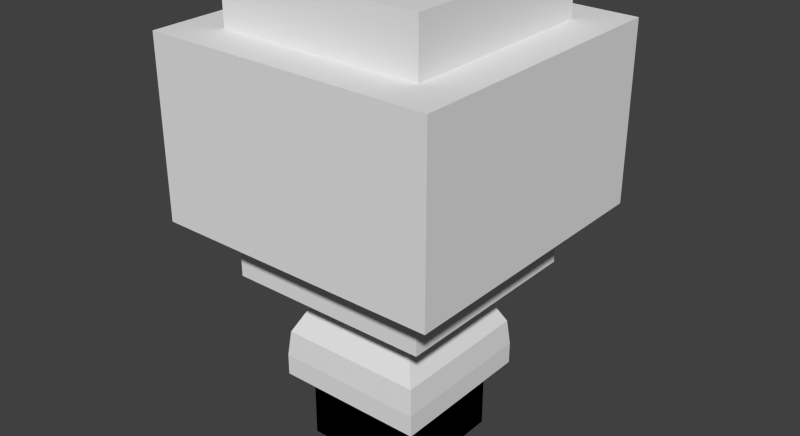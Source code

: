 # Source: 00dupli.blend  (saved by Blender 2.71.0; exported with 4.5.12 LTS)
import bpy
from mathutils import Matrix  # noqa: F401  (used for matrix-valued properties, if any)

bpy.ops.wm.read_factory_settings(use_empty=True)
scene = bpy.context.scene
scene.name = 'Scene'

# ---- collections
col_collection_20 = bpy.data.collections.new('Collection 20'); scene.collection.children.link(col_collection_20)

# ---- world
world_world = bpy.data.worlds.new('World'); scene.world = world_world
world_world.color = (0.05088, 0.05088, 0.05088)
world_world.use_sun_shadow = False
world_world.sun_shadow_jitter_overblur = 0.0
world_world.cycles.sampling_method = 'MANUAL'
world_world.cycles.sample_map_resolution = 256

# ---- meshes
me_cube = bpy.data.meshes.new('Cube')
me_cube.from_pydata([(0.0, -2.0, 0.0), (0.0, 0.0, 0.0), (2.0, 0.0, 0.0), (2.0, -2.0, 0.0), (0.0, -2.0, 3.0), (0.0, 0.0, 3.0), (2.0, 0.0, 3.0), (2.0, -2.0, 3.0)], [], [(4, 5, 1, 0), (5, 6, 2, 1), (6, 7, 3, 2), (7, 4, 0, 3)])
me_cube.use_remesh_preserve_volume = False
me_cube.use_remesh_preserve_attributes = False
me_cube.use_mirror_vertex_groups = False
me_cube.update()
me_cube_020 = bpy.data.meshes.new('Cube.020')
me_cube_020.from_pydata([(0.0, -2.0, 0.0), (0.0, 0.0, 0.0), (2.0, 0.0, 0.0), (2.0, -2.0, 0.0), (0.0, -2.0, 3.0), (0.0, 0.0, 3.0), (2.0, 0.0, 3.0), (2.0, -2.0, 3.0)], [], [(4, 5, 1, 0), (5, 6, 2, 1), (6, 7, 3, 2), (7, 4, 0, 3)])
me_cube_020.use_remesh_preserve_volume = False
me_cube_020.use_remesh_preserve_attributes = False
me_cube_020.use_mirror_vertex_groups = False
me_cube_020.update()
me_cube_019 = bpy.data.meshes.new('Cube.019')
me_cube_019.from_pydata([(2.0, -2.0, 3.0), (2.0, 0.0, 3.0), (0.0, -2.0, 3.0), (0.0, 0.0, 3.0), (2.0, -2.0, 0.1), (2.0, 0.0, 0.1), (0.0, -2.0, 0.1), (0.0, 0.0, 0.1), (1.185, -1.185, 0.1), (1.185, -0.8151, 0.1), (0.8151, -1.185, 0.1), (0.8151, -0.8151, 0.1), (1.185, -1.185, 1.209), (1.185, -0.8151, 1.209), (0.8151, -1.185, 1.209), (0.8151, -0.8151, 1.209), (2.294, -2.294, 1.209), (2.294, 0.2942, 1.209), (-0.2942, -2.294, 1.209), (-0.2942, 0.2942, 1.209), (2.294, -2.294, 1.579), (2.294, 0.2942, 1.579), (-0.2942, -2.294, 1.579), (-0.2942, 0.2942, 1.579), (2.248, -2.248, 2.023), (2.248, 0.2484, 2.023), (-0.2484, -2.248, 2.023), (-0.2484, 0.2484, 2.023), (2.06, -2.06, 2.393), (2.06, 0.05993, 2.393), (-0.05993, -2.06, 2.393), (-0.05993, 0.05993, 2.393), (1.777, -1.777, 2.836), (1.777, -0.2235, 2.836), (0.2235, -1.777, 2.836), (0.2235, -0.2235, 2.836), (1.453, -1.453, 2.947), (1.453, -0.547, 2.947), (0.547, -1.453, 2.947), (0.547, -0.547, 2.947)], [], [(0, 2, 3, 1), (6, 4, 8, 10), (9, 11, 15, 13), (10, 8, 12, 14), (10, 14, 15, 11), (8, 9, 13, 12), (13, 15, 19, 17), (14, 12, 16, 18), (14, 18, 19, 15), (12, 13, 17, 16), (17, 19, 23, 21), (18, 16, 20, 22), (18, 22, 23, 19), (16, 17, 21, 20), (21, 23, 27, 25), (22, 20, 24, 26), (22, 26, 27, 23), (20, 21, 25, 24), (25, 27, 31, 29), (26, 24, 28, 30), (26, 30, 31, 27), (24, 25, 29, 28), (29, 31, 35, 33), (30, 28, 32, 34), (30, 34, 35, 31), (28, 29, 33, 32), (33, 35, 39, 37), (34, 32, 36, 38), (34, 38, 39, 35), (32, 33, 37, 36), (36, 37, 39, 38), (6, 10, 11, 7), (5, 7, 11, 9), (4, 5, 9, 8)])
me_cube_019.use_remesh_preserve_volume = False
me_cube_019.use_remesh_preserve_attributes = False
me_cube_019.use_mirror_vertex_groups = False
me_cube_019.update()
me_cube_018 = bpy.data.meshes.new('Cube.018')
me_cube_018.from_pydata([(2.0, -2.0, 0.1), (2.0, 0.0, 0.1), (0.0, -2.0, 0.1), (0.0, 0.0, 0.1), (1.5, -1.5, 0.1), (1.5, -0.5, 0.1), (0.5, -1.5, 0.1), (0.5, -0.5, 0.1), (1.5, -1.5, 3.1), (1.5, -0.5, 3.1), (0.5, -1.5, 3.1), (0.5, -0.5, 3.1), (2.75, -2.75, 3.1), (2.75, 0.75, 3.1), (-0.75, -2.75, 3.1), (-0.75, 0.75, 3.1), (2.75, -2.75, 4.1), (2.75, 0.75, 4.1), (-0.75, -2.75, 4.1), (-0.75, 0.75, 4.1), (3.45, -3.45, 4.1), (3.45, 1.45, 4.1), (-1.45, -3.45, 4.1), (-1.45, 1.45, 4.1), (3.45, -3.45, 7.1), (3.45, 1.45, 7.1), (-1.45, -3.45, 7.1), (-1.45, 1.45, 7.1), (2.75, -2.75, 7.1), (2.75, 0.75, 7.1), (-0.75, -2.75, 7.1), (-0.75, 0.75, 7.1), (2.75, -2.75, 8.0), (2.75, 0.75, 8.0), (-0.75, -2.75, 8.0), (-0.75, 0.75, 8.0)], [], [(1, 3, 7, 5), (2, 0, 4, 6), (2, 6, 7, 3), (0, 1, 5, 4), (5, 7, 11, 9), (6, 4, 8, 10), (6, 10, 11, 7), (4, 5, 9, 8), (9, 11, 15, 13), (10, 8, 12, 14), (10, 14, 15, 11), (8, 9, 13, 12), (13, 15, 19, 17), (14, 12, 16, 18), (14, 18, 19, 15), (12, 13, 17, 16), (17, 19, 23, 21), (18, 16, 20, 22), (18, 22, 23, 19), (16, 17, 21, 20), (21, 23, 27, 25), (22, 20, 24, 26), (22, 26, 27, 23), (20, 21, 25, 24), (25, 27, 31, 29), (26, 24, 28, 30), (26, 30, 31, 27), (24, 25, 29, 28), (29, 31, 35, 33), (30, 28, 32, 34), (30, 34, 35, 31), (28, 29, 33, 32), (32, 33, 35, 34)])
me_cube_018.use_remesh_preserve_volume = False
me_cube_018.use_remesh_preserve_attributes = False
me_cube_018.use_mirror_vertex_groups = False
me_cube_018.update()
me_cube_017 = bpy.data.meshes.new('Cube.017')
me_cube_017.from_pydata([(0.4, -2.0, 0.1), (1.0, -2.0, 0.1), (1.0, -0.4, 0.1), (1.0, -1.6, 0.1), (1.0, -1.9, 2.8), (0.4, -1.9, 2.8), (1.0, -1.7, 2.6), (0.4, -1.9, 2.7), (1.0, -1.9, 2.7), (0.4, -1.7, 2.6), (1.0, -1.8, 2.9), (0.4, -1.8, 2.9), (1.0, -1.6, 2.7), (0.4, -1.9, 2.9), (2.0, -2.0, 3.0), (2.0, 0.0, 3.0), (0.0, -2.0, 3.0), (0.0, 0.0, 3.0), (1.0, -1.9, 2.9), (0.4, -1.6, 2.7), (1.0, -2.0, 2.9), (0.4, -2.0, 2.9), (0.4, -1.7, 2.7), (0.4, -2.0, 2.8), (1.0, -2.0, 2.8), (1.0, -1.7, 2.7), (0.4, -2.0, 3.0), (1.0, -2.0, 3.0), (1.0, -1.8, 2.7), (1.0, -1.9, 3.0), (0.4, -1.9, 3.0), (0.4, -1.8, 2.7), (0.4, -1.8, 2.6), (1.0, -1.8, 2.6), (0.4, -0.5, 1.3), (0.4, -1.8, 2.8), (0.4, 0.0, 1.4), (0.4, 0.0, 1.3), (1.0, -1.8, 2.8), (0.4, -0.3, 1.4), (0.4, -0.4, 1.3), (0.4, -0.3, 1.3), (0.4, -1.7, 2.5), (1.0, -1.7, 2.5), (1.0, -0.5, 1.4), (0.4, -0.5, 1.4), (0.4, -1.6, 2.6), (1.0, -1.5, 2.6), (1.0, -1.6, 2.6), (1.0, -1.7, 2.8), (0.4, -1.7, 2.8), (1.0, -1.6, 2.5), (1.0, -1.6, 2.4), (0.4, -1.6, 2.4), (1.0, -1.5, 2.5), (0.4, -1.5, 2.5), (1.0, -1.4, 2.5), (0.4, -1.4, 2.5), (0.4, -1.5, 2.6), (1.0, -1.4, 2.4), (0.4, -1.6, 2.5), (1.0, -1.5, 2.4), (0.4, -1.5, 2.4), (1.0, -1.5, 2.3), (0.4, -1.5, 2.3), (0.4, -1.4, 2.4), (1.0, -1.3, 2.4), (0.4, -1.3, 2.4), (1.0, -1.4, 2.3), (0.4, -1.4, 2.3), (1.0, -1.4, 2.2), (0.4, -1.4, 2.2), (1.0, -1.3, 2.3), (0.4, -1.3, 2.3), (1.0, -1.2, 2.3), (0.4, -1.2, 2.3), (1.0, -1.3, 2.2), (0.4, -1.3, 2.2), (1.0, -1.3, 2.1), (0.4, -1.3, 2.1), (0.4, -1.1, 2.2), (1.0, -1.1, 2.2), (1.0, -1.2, 2.2), (0.4, -1.2, 2.2), (1.0, -1.2, 2.1), (0.4, -1.2, 2.1), (1.0, -1.2, 2.0), (0.4, -1.2, 2.0), (1.0, -1.1, 2.1), (0.4, -1.1, 2.1), (1.0, -1.0, 2.1), (0.4, -1.0, 2.1), (1.0, -1.1, 2.0), (0.4, -1.1, 2.0), (1.0, -1.1, 1.9), (0.4, -1.1, 1.9), (1.0, -1.0, 2.0), (0.4, -1.0, 2.0), (1.0, -0.9, 2.0), (0.4, -0.9, 2.0), (1.0, -1.0, 1.9), (0.4, -1.0, 1.9), (1.0, -1.0, 1.8), (0.4, -1.0, 1.8), (0.4, -0.8, 1.9), (1.0, -0.8, 1.9), (1.0, -0.9, 1.9), (0.4, -0.9, 1.9), (1.0, -0.9, 1.8), (0.4, -0.9, 1.8), (1.0, -0.9, 1.7), (0.4, -0.9, 1.7), (1.0, -0.8, 1.8), (0.4, -0.8, 1.8), (1.0, -0.7, 1.8), (0.4, -0.7, 1.8), (1.0, -0.8, 1.7), (0.4, -0.8, 1.7), (1.0, -0.8, 1.6), (0.4, -0.8, 1.6), (1.0, -0.7, 1.7), (0.4, -0.7, 1.7), (1.0, -0.6, 1.7), (0.4, -0.6, 1.7), (1.0, -0.7, 1.6), (0.4, -0.7, 1.6), (1.0, -0.7, 1.5), (0.4, -0.7, 1.5), (0.4, -0.5, 1.6), (1.0, -0.5, 1.6), (1.0, -0.6, 1.6), (0.4, -0.6, 1.6), (0.4, -0.5, 1.5), (1.0, -0.5, 1.5), (1.0, -0.6, 1.5), (0.4, -0.6, 1.5), (1.0, -0.6, 1.4), (0.4, -0.6, 1.4), (1.0, -0.4, 1.5), (0.4, -0.4, 1.5), (1.0, -0.4, 1.4), (0.4, -0.4, 1.4), (1.0, 0.0, 1.4), (1.6, 0.0, 1.4), (1.0, 0.0, 1.3), (1.6, 0.0, 1.3), (1.6, -0.4, 1.4), (1.0, -0.3, 1.4), (1.6, -0.3, 1.4), (1.0, -1.5, 0.1), (1.6, -1.5, 0.1), (1.6, -0.4, 1.3), (1.0, -0.5, 1.3), (1.0, -0.4, 1.3), (1.6, -0.3, 1.2), (1.0, -0.3, 1.2), (1.0, -0.3, 1.3), (1.6, -0.3, 1.3), (1.0, -0.4, 1.2), (1.0, -0.4, 1.1), (1.6, -0.4, 1.1), (1.0, -0.5, 1.2), (1.6, -0.5, 1.2), (1.0, -0.6, 1.2), (1.6, -0.6, 1.2), (1.6, -0.5, 1.3), (1.0, -0.6, 1.1), (1.6, -0.4, 1.2), (1.0, -0.5, 1.1), (1.6, -0.5, 1.1), (1.0, -0.5, 1.0), (1.6, -0.5, 1.0), (1.6, -0.6, 1.1), (1.0, -0.7, 1.1), (1.6, -0.7, 1.1), (1.0, -0.6, 1.0), (1.6, -0.6, 1.0), (1.0, -0.6, 0.9), (1.6, -0.6, 0.9), (1.0, -0.7, 1.0), (1.6, -0.7, 1.0), (1.0, -0.8, 1.0), (1.6, -0.8, 1.0), (1.0, -0.7, 0.9), (1.6, -0.7, 0.9), (1.0, -0.7, 0.8), (1.6, -0.7, 0.8), (1.6, -0.9, 0.9), (1.0, -0.9, 0.9), (1.0, -0.8, 0.9), (1.6, -0.8, 0.9), (1.0, -0.8, 0.8), (1.6, -0.8, 0.8), (1.0, -0.8, 0.7), (1.6, -0.8, 0.7), (1.0, -0.9, 0.8), (1.6, -0.9, 0.8), (1.0, -1.0, 0.8), (1.6, -1.0, 0.8), (1.0, -0.9, 0.7), (1.6, -0.9, 0.7), (1.0, -0.9, 0.6), (1.6, -0.9, 0.6), (1.0, -1.0, 0.7), (1.6, -1.0, 0.7), (1.0, -1.1, 0.7), (1.6, -1.1, 0.7), (1.0, -1.0, 0.6), (1.6, -1.0, 0.6), (1.0, -1.0, 0.5), (1.6, -1.0, 0.5), (1.6, -1.2, 0.6), (1.0, -1.2, 0.6), (1.0, -1.1, 0.6), (1.6, -1.1, 0.6), (1.0, -1.1, 0.5), (1.6, -1.1, 0.5), (1.0, -1.1, 0.4), (1.6, -1.1, 0.4), (1.0, -1.2, 0.5), (1.6, -1.2, 0.5), (1.0, -1.3, 0.5), (1.6, -1.3, 0.5), (1.0, -1.2, 0.4), (1.6, -1.2, 0.4), (1.0, -1.2, 0.3), (1.6, -1.2, 0.3), (1.0, -1.3, 0.4), (1.6, -1.3, 0.4), (1.0, -1.4, 0.4), (1.6, -1.4, 0.4), (1.0, -1.3, 0.3), (1.6, -1.3, 0.3), (1.0, -1.3, 0.2), (1.6, -1.3, 0.2), (1.6, -1.5, 0.3), (1.0, -1.5, 0.3), (1.0, -1.4, 0.3), (1.6, -1.4, 0.3), (1.6, -1.5, 0.2), (1.0, -1.5, 0.2), (1.0, -1.4, 0.2), (1.6, -1.4, 0.2), (1.0, -1.4, 0.1), (1.6, -1.4, 0.1), (1.0, -1.6, 0.2), (1.6, -1.6, 0.2), (2.0, -2.0, 0.1), (2.0, 0.0, 0.1), (2.0, -2.0, 0.0), (2.0, 0.0, 0.0), (0.0, -2.0, 0.1), (0.0, 0.0, 0.1), (0.0, -2.0, 0.0), (1.6, -1.6, 0.1), (0.0, 0.0, 0.0), (1.6, -0.4, 0.1), (1.6, -1.6, 0.0), (1.6, -0.4, 0.0), (0.4, -0.4, 0.1), (1.0, -2.0, 0.0), (0.4, -0.4, 0.0), (1.0, -1.6, 0.0), (0.4, -2.0, 0.0), (1.0, -0.4, 0.0)], [], [(254, 256, 2, 3), (247, 248, 256, 254), (247, 254, 3, 1), (258, 257, 262, 264), (253, 255, 261, 263), (249, 260, 262, 257), (239, 235, 236, 240), (250, 258, 261, 255), (261, 259, 0, 263), (1, 3, 262, 260), (3, 2, 264, 262), (242, 239, 150, 244), (155, 156, 157, 154), (248, 252, 259, 2, 256), (259, 261, 264, 2), (31, 35, 50, 22), (246, 239, 240, 245), (251, 0, 259, 252), (14, 16, 17, 15), (5, 23, 21, 13), (44, 45, 34, 152), (18, 29, 27, 20), (147, 39, 141, 140), (48, 6, 43, 51), (249, 257, 258, 250), (19, 22, 25, 12), (40, 141, 39, 41), (25, 28, 33, 6), (8, 4, 5, 7), (6, 33, 32, 9), (11, 13, 18, 10), (38, 10, 18, 4), (48, 12, 25, 6), (9, 22, 19, 46), (50, 35, 38, 49), (35, 11, 10, 38), (31, 7, 5, 35), (38, 4, 8, 28), (146, 148, 147, 140), (138, 133, 44, 140), (33, 28, 31, 32), (144, 142, 143, 145), (21, 26, 30, 13), (151, 146, 140, 153), (134, 136, 44, 133), (5, 13, 11, 35), (51, 43, 42, 60), (21, 20, 27, 26), (141, 45, 44, 140), (6, 9, 42, 43), (61, 52, 53, 62), (22, 50, 49, 25), (47, 58, 46, 48), (144, 37, 36, 142), (59, 61, 63, 68), (59, 56, 54, 61), (51, 52, 61, 54), (65, 57, 56, 59), (85, 79, 77, 83), (53, 60, 55, 62), (88, 81, 82, 84), (62, 55, 57, 65), (110, 108, 109, 111), (24, 20, 21, 23), (140, 44, 152, 153), (28, 8, 7, 31), (25, 49, 38, 28), (9, 32, 31, 22), (60, 42, 9, 46), (157, 145, 143, 148), (13, 30, 29, 18), (4, 24, 23, 5), (30, 26, 27, 29), (40, 34, 45, 141), (153, 152, 34, 40), (52, 51, 60, 53), (82, 76, 78, 84), (67, 65, 59, 66), (70, 68, 69, 71), (72, 66, 59, 68), (77, 71, 69, 73), (89, 80, 81, 88), (75, 73, 72, 74), (85, 83, 80, 89), (116, 110, 111, 117), (117, 111, 109, 113), (104, 107, 106, 105), (106, 98, 96, 100), (77, 73, 75, 83), (112, 108, 110, 116), (84, 78, 79, 85), (108, 102, 103, 109), (83, 75, 74, 82), (78, 76, 77, 79), (198, 196, 195, 197), (73, 67, 66, 72), (206, 204, 203, 205), (109, 107, 104, 113), (92, 86, 87, 93), (112, 105, 106, 108), (69, 65, 67, 73), (109, 103, 101, 107), (96, 92, 94, 100), (99, 97, 96, 98), (93, 87, 85, 89), (115, 113, 112, 114), (88, 84, 86, 92), (93, 89, 91, 97), (96, 90, 88, 92), (125, 119, 117, 121), (121, 115, 114, 120), (101, 95, 93, 97), (102, 100, 101, 103), (120, 116, 118, 124), (120, 114, 112, 116), (131, 123, 122, 130), (107, 99, 98, 106), (123, 121, 120, 122), (124, 118, 119, 125), (118, 116, 117, 119), (117, 113, 115, 121), (126, 124, 125, 127), (125, 121, 123, 131), (135, 127, 125, 131), (130, 122, 120, 124), (133, 129, 130, 134), (134, 126, 127, 135), (130, 124, 126, 134), (135, 131, 128, 132), (139, 141, 45, 132), (128, 131, 130, 129), (140, 141, 139, 138), (60, 46, 58, 55), (158, 155, 154, 167), (54, 47, 48, 51), (39, 36, 37, 41), (156, 144, 145, 157), (142, 36, 39, 147), (132, 128, 129, 133), (168, 159, 160, 169), (156, 41, 37, 144), (18, 20, 24, 4), (241, 243, 149, 240), (153, 40, 41, 156), (157, 148, 146, 151), (46, 19, 12, 48), (152, 165, 151, 153), (160, 167, 162, 169), (158, 159, 168, 161), (172, 164, 163, 166), (179, 173, 166, 175), (166, 163, 161, 168), (192, 186, 184, 190), (191, 185, 186, 192), (189, 183, 185, 191), (169, 162, 164, 172), (184, 178, 176, 180), (192, 190, 187, 196), (166, 168, 170, 175), (183, 177, 178, 184), (190, 182, 181, 189), (177, 175, 176, 178), (217, 215, 216, 218), (182, 180, 179, 181), (176, 171, 169, 172), (139, 132, 133, 138), (136, 134, 135, 137), (140, 44, 136, 137, 45, 141), (148, 143, 142, 147), (55, 58, 47, 54), (135, 132, 45, 137), (159, 158, 167, 160), (167, 154, 157, 151), (167, 151, 165, 162), (162, 165, 152, 161), (153, 156, 155, 158), (161, 152, 153, 158), (179, 175, 177, 183), (208, 204, 206, 214), (209, 207, 208, 210), (215, 209, 210, 216), (213, 205, 203, 207), (174, 172, 166, 173), (223, 217, 218, 224), (216, 210, 208, 214), (211, 214, 213, 212), (164, 162, 161, 163), (220, 211, 212, 219), (219, 212, 213, 215), (216, 214, 211, 220), (213, 207, 209, 215), (180, 174, 173, 179), (170, 168, 169, 171), (176, 172, 174, 180), (195, 188, 189, 191), (101, 97, 99, 107), (100, 94, 95, 101), (196, 187, 188, 195), (187, 190, 189, 188), (225, 223, 224, 226), (185, 183, 184, 186), (82, 74, 72, 76), (195, 191, 193, 199), (184, 180, 182, 190), (200, 194, 192, 196), (175, 170, 171, 176), (200, 196, 198, 204), (219, 215, 217, 223), (80, 83, 82, 81), (199, 193, 194, 200), (201, 199, 200, 202), (106, 100, 102, 108), (189, 181, 179, 183), (72, 68, 70, 76), (207, 201, 202, 208), (86, 84, 85, 87), (68, 63, 64, 69), (63, 61, 62, 64), (97, 91, 90, 96), (57, 55, 54, 56), (69, 64, 62, 65), (76, 70, 71, 77), (91, 89, 88, 90), (94, 92, 93, 95), (113, 104, 105, 112), (193, 191, 192, 194), (204, 198, 197, 203), (203, 197, 195, 199), (227, 223, 225, 231), (224, 220, 222, 228), (224, 218, 216, 220), (214, 206, 205, 213), (203, 199, 201, 207), (208, 202, 200, 204), (232, 226, 224, 228), (233, 231, 232, 234), (230, 228, 227, 229), (238, 230, 229, 237), (222, 220, 219, 221), (228, 222, 221, 227), (241, 233, 234, 242), (242, 238, 235, 239), (235, 238, 237, 236), (237, 231, 233, 241), (227, 221, 219, 223), (231, 225, 226, 232), (246, 254, 150, 239), (243, 241, 242, 244), (242, 234, 232, 238), (240, 236, 237, 241), (232, 228, 230, 238), (237, 229, 227, 231), (3, 149, 243, 244, 150, 254), (3, 254, 246, 245), (245, 240, 149, 3)])
me_cube_017.use_remesh_preserve_volume = False
me_cube_017.use_remesh_preserve_attributes = False
me_cube_017.use_mirror_vertex_groups = False
me_cube_017.update()
me_cube_016 = bpy.data.meshes.new('Cube.016')
me_cube_016.from_pydata([(0.4, -0.4, 0.0), (1.0, -2.0, 0.0), (0.4, -0.4, 0.1), (1.6, -0.4, 0.0), (1.6, -1.6, 0.0), (1.6, -0.4, 0.1), (0.0, 0.0, 0.0), (1.6, -1.6, 0.1), (0.0, -2.0, 0.0), (0.0, 0.0, 0.1), (0.0, -2.0, 0.1), (2.0, 0.0, 0.0), (2.0, -2.0, 0.0), (2.0, 0.0, 0.1), (2.0, -2.0, 0.1), (1.6, -1.6, 0.2), (1.0, -1.6, 0.2), (1.6, -1.4, 0.1), (1.0, -1.4, 0.1), (1.6, -1.4, 0.2), (1.0, -1.4, 0.2), (1.0, -1.5, 0.2), (1.6, -1.5, 0.2), (1.6, -1.4, 0.3), (1.0, -1.4, 0.3), (1.0, -1.5, 0.3), (1.6, -1.5, 0.3), (1.6, -1.3, 0.2), (1.0, -1.3, 0.2), (1.6, -1.3, 0.3), (1.0, -1.3, 0.3), (1.6, -1.4, 0.4), (1.0, -1.4, 0.4), (1.6, -1.3, 0.4), (1.0, -1.3, 0.4), (1.6, -1.2, 0.3), (1.0, -1.2, 0.3), (1.6, -1.2, 0.4), (1.0, -1.2, 0.4), (1.6, -1.3, 0.5), (1.0, -1.3, 0.5), (1.6, -1.2, 0.5), (1.0, -1.2, 0.5), (1.6, -1.1, 0.4), (1.0, -1.1, 0.4), (1.6, -1.1, 0.5), (1.0, -1.1, 0.5), (1.6, -1.1, 0.6), (1.0, -1.1, 0.6), (1.0, -1.2, 0.6), (1.6, -1.2, 0.6), (1.6, -1.0, 0.5), (1.0, -1.0, 0.5), (1.6, -1.0, 0.6), (1.0, -1.0, 0.6), (1.6, -1.1, 0.7), (1.0, -1.1, 0.7), (1.6, -1.0, 0.7), (1.0, -1.0, 0.7), (1.6, -0.9, 0.6), (1.0, -0.9, 0.6), (1.6, -0.9, 0.7), (1.0, -0.9, 0.7), (1.6, -1.0, 0.8), (1.0, -1.0, 0.8), (1.6, -0.9, 0.8), (1.0, -0.9, 0.8), (1.6, -0.8, 0.7), (1.0, -0.8, 0.7), (1.6, -0.8, 0.8), (1.0, -0.8, 0.8), (1.6, -0.8, 0.9), (1.0, -0.8, 0.9), (1.0, -0.9, 0.9), (1.6, -0.9, 0.9), (1.6, -0.7, 0.8), (1.0, -0.7, 0.8), (1.6, -0.7, 0.9), (1.0, -0.7, 0.9), (1.6, -0.8, 1.0), (1.0, -0.8, 1.0), (1.6, -0.7, 1.0), (1.0, -0.7, 1.0), (1.6, -0.6, 0.9), (1.0, -0.6, 0.9), (1.6, -0.6, 1.0), (1.0, -0.6, 1.0), (1.6, -0.7, 1.1), (1.0, -0.7, 1.1), (1.6, -0.6, 1.1), (1.6, -0.5, 1.0), (1.0, -0.5, 1.0), (1.6, -0.5, 1.1), (1.0, -0.5, 1.1), (1.6, -0.4, 1.2), (1.0, -0.6, 1.1), (1.6, -0.5, 1.3), (1.6, -0.6, 1.2), (1.0, -0.6, 1.2), (1.6, -0.5, 1.2), (1.0, -0.5, 1.2), (1.6, -0.4, 1.1), (1.0, -0.4, 1.1), (1.0, -0.4, 1.2), (1.6, -0.3, 1.3), (1.0, -0.3, 1.3), (1.0, -0.3, 1.2), (1.6, -0.3, 1.2), (1.0, -0.4, 1.3), (1.0, -0.5, 1.3), (1.6, -0.4, 1.3), (1.6, -1.5, 0.1), (1.0, -1.5, 0.1), (1.6, -0.3, 1.4), (1.0, -0.3, 1.4), (1.6, -0.4, 1.4), (1.6, 0.0, 1.3), (1.0, 0.0, 1.3), (1.6, 0.0, 1.4), (1.0, 0.0, 1.4), (0.4, -0.4, 1.4), (1.0, -0.4, 1.4), (0.4, -0.4, 1.5), (1.0, -0.4, 1.5), (0.4, -0.6, 1.4), (1.0, -0.6, 1.4), (0.4, -0.6, 1.5), (1.0, -0.6, 1.5), (1.0, -0.5, 1.5), (0.4, -0.5, 1.5), (0.4, -0.6, 1.6), (1.0, -0.6, 1.6), (1.0, -0.5, 1.6), (0.4, -0.5, 1.6), (0.4, -0.7, 1.5), (1.0, -0.7, 1.5), (0.4, -0.7, 1.6), (1.0, -0.7, 1.6), (0.4, -0.6, 1.7), (1.0, -0.6, 1.7), (0.4, -0.7, 1.7), (1.0, -0.7, 1.7), (0.4, -0.8, 1.6), (1.0, -0.8, 1.6), (0.4, -0.8, 1.7), (1.0, -0.8, 1.7), (0.4, -0.7, 1.8), (1.0, -0.7, 1.8), (0.4, -0.8, 1.8), (1.0, -0.8, 1.8), (0.4, -0.9, 1.7), (1.0, -0.9, 1.7), (0.4, -0.9, 1.8), (1.0, -0.9, 1.8), (0.4, -0.9, 1.9), (1.0, -0.9, 1.9), (1.0, -0.8, 1.9), (0.4, -0.8, 1.9), (0.4, -1.0, 1.8), (1.0, -1.0, 1.8), (0.4, -1.0, 1.9), (1.0, -1.0, 1.9), (0.4, -0.9, 2.0), (1.0, -0.9, 2.0), (0.4, -1.0, 2.0), (1.0, -1.0, 2.0), (0.4, -1.1, 1.9), (1.0, -1.1, 1.9), (0.4, -1.1, 2.0), (1.0, -1.1, 2.0), (0.4, -1.0, 2.1), (1.0, -1.0, 2.1), (0.4, -1.1, 2.1), (1.0, -1.1, 2.1), (0.4, -1.2, 2.0), (1.0, -1.2, 2.0), (0.4, -1.2, 2.1), (1.0, -1.2, 2.1), (0.4, -1.2, 2.2), (1.0, -1.2, 2.2), (1.0, -1.1, 2.2), (0.4, -1.1, 2.2), (0.4, -1.3, 2.1), (1.0, -1.3, 2.1), (0.4, -1.3, 2.2), (1.0, -1.3, 2.2), (0.4, -1.2, 2.3), (1.0, -1.2, 2.3), (0.4, -1.3, 2.3), (1.0, -1.3, 2.3), (0.4, -1.4, 2.2), (1.0, -1.4, 2.2), (0.4, -1.4, 2.3), (1.0, -1.4, 2.3), (0.4, -1.3, 2.4), (1.0, -1.3, 2.4), (0.4, -1.4, 2.4), (0.4, -1.5, 2.3), (1.0, -1.5, 2.3), (0.4, -1.5, 2.4), (1.0, -1.5, 2.4), (0.4, -1.6, 2.5), (1.0, -1.4, 2.4), (0.4, -1.5, 2.6), (0.4, -1.4, 2.5), (1.0, -1.4, 2.5), (0.4, -1.5, 2.5), (1.0, -1.5, 2.5), (0.4, -1.6, 2.4), (1.0, -1.6, 2.4), (1.0, -1.6, 2.5), (0.4, -1.7, 2.8), (1.0, -1.7, 2.8), (1.0, -1.6, 2.6), (1.0, -1.5, 2.6), (0.4, -1.6, 2.6), (0.4, -0.5, 1.4), (1.0, -0.5, 1.4), (1.0, -1.7, 2.5), (0.4, -1.7, 2.5), (0.4, -0.3, 1.3), (0.4, -0.4, 1.3), (0.4, -0.3, 1.4), (1.0, -1.8, 2.8), (0.4, 0.0, 1.3), (0.4, 0.0, 1.4), (0.4, -1.8, 2.8), (0.4, -0.5, 1.3), (1.0, -1.8, 2.6), (0.4, -1.8, 2.6), (0.4, -1.8, 2.7), (0.4, -1.9, 3.0), (1.0, -1.9, 3.0), (1.0, -1.8, 2.7), (1.0, -2.0, 3.0), (0.4, -2.0, 3.0), (1.0, -1.7, 2.7), (1.0, -2.0, 2.8), (0.4, -2.0, 2.8), (0.4, -1.7, 2.7), (0.4, -2.0, 2.9), (1.0, -2.0, 2.9), (0.4, -1.6, 2.7), (1.0, -1.9, 2.9), (0.4, -1.9, 2.9), (1.0, -1.6, 2.7), (0.4, -1.8, 2.9), (1.0, -1.8, 2.9), (0.4, -1.7, 2.6), (1.0, -1.9, 2.7), (0.4, -1.9, 2.7), (1.0, -1.7, 2.6), (0.4, -1.9, 2.8), (1.0, -1.9, 2.8), (1.0, -1.6, 0.1), (1.0, -0.4, 0.1), (1.0, -2.0, 0.1), (0.4, -2.0, 0.1), (1.0, -1.6, 0.0), (0.4, -2.0, 0.0), (1.0, -0.4, 0.0)], [], [(256, 254, 258, 1), (19, 22, 111, 17), (18, 20, 19, 17), (15, 7, 111, 22), (22, 26, 25, 21), (15, 22, 21, 16), (26, 23, 24, 25), (21, 25, 24, 20), (19, 23, 26, 22), (19, 27, 29, 23), (28, 30, 29, 27), (24, 30, 28, 20), (24, 32, 34, 30), (20, 28, 27, 19), (31, 33, 34, 32), (29, 33, 31, 23), (29, 35, 37, 33), (23, 31, 32, 24), (36, 38, 37, 35), (34, 38, 36, 30), (34, 40, 42, 38), (30, 36, 35, 29), (39, 41, 42, 40), (37, 41, 39, 33), (37, 43, 45, 41), (33, 39, 40, 34), (44, 46, 45, 43), (42, 46, 44, 38), (38, 44, 43, 37), (50, 47, 48, 49), (52, 54, 53, 51), (48, 56, 58, 54), (55, 57, 58, 56), (53, 57, 55, 47), (53, 59, 61, 57), (47, 55, 56, 48), (60, 62, 61, 59), (58, 62, 60, 54), (58, 64, 66, 62), (54, 60, 59, 53), (63, 65, 66, 64), (61, 65, 63, 57), (61, 67, 69, 65), (57, 63, 64, 58), (68, 70, 69, 67), (66, 70, 68, 62), (62, 68, 67, 61), (74, 71, 72, 73), (76, 78, 77, 75), (72, 80, 82, 78), (79, 81, 82, 80), (77, 81, 79, 71), (77, 83, 85, 81), (71, 79, 80, 72), (84, 86, 85, 83), (82, 86, 84, 78), (78, 84, 83, 77), (85, 89, 87, 81), (85, 90, 92, 89), (81, 87, 88, 82), (91, 93, 92, 90), (86, 91, 90, 85), (97, 99, 100, 98), (41, 50, 49, 42), (42, 49, 48, 46), (45, 47, 50, 41), (45, 51, 53, 47), (48, 54, 52, 46), (46, 52, 51, 45), (65, 74, 73, 66), (66, 73, 72, 70), (69, 71, 74, 65), (69, 75, 77, 71), (72, 78, 76, 70), (70, 76, 75, 69), (82, 88, 95, 86), (87, 89, 95, 88), (95, 93, 91, 86), (95, 98, 100, 93), (92, 99, 97, 89), (101, 94, 99, 92), (89, 97, 98, 95), (102, 103, 94, 101), (93, 102, 101, 92), (94, 110, 96, 99), (100, 109, 108, 103), (99, 96, 109, 100), (109, 96, 110, 108), (94, 107, 104, 110), (108, 105, 106, 103), (106, 105, 104, 107), (104, 113, 115, 110), (103, 102, 93, 100), (20, 18, 112, 21), (103, 106, 107, 94), (119, 225, 222, 114), (243, 241, 237, 253), (105, 220, 224, 117), (117, 119, 118, 116), (104, 116, 118, 113), (113, 118, 119, 114), (105, 117, 116, 104), (126, 129, 216, 124), (125, 127, 126, 124), (122, 120, 216, 129), (129, 133, 132, 128), (121, 217, 125, 124, 216, 120), (121, 120, 122, 123), (122, 129, 128, 123), (133, 130, 131, 132), (128, 132, 131, 127), (126, 130, 133, 129), (126, 134, 136, 130), (135, 137, 136, 134), (131, 137, 135, 127), (131, 139, 141, 137), (127, 135, 134, 126), (138, 140, 141, 139), (136, 140, 138, 130), (136, 142, 144, 140), (130, 138, 139, 131), (143, 145, 144, 142), (141, 145, 143, 137), (141, 147, 149, 145), (137, 143, 142, 136), (146, 148, 149, 147), (144, 148, 146, 140), (144, 150, 152, 148), (140, 146, 147, 141), (151, 153, 152, 150), (149, 153, 151, 145), (145, 151, 150, 144), (157, 154, 155, 156), (159, 161, 160, 158), (155, 163, 165, 161), (162, 164, 165, 163), (160, 164, 162, 154), (160, 166, 168, 164), (154, 162, 163, 155), (167, 169, 168, 166), (165, 169, 167, 161), (165, 171, 173, 169), (161, 167, 166, 160), (170, 172, 173, 171), (168, 172, 170, 164), (168, 174, 176, 172), (164, 170, 171, 165), (175, 177, 176, 174), (173, 177, 175, 169), (169, 175, 174, 168), (181, 178, 179, 180), (183, 185, 184, 182), (179, 187, 189, 185), (186, 188, 189, 187), (184, 188, 186, 178), (184, 190, 192, 188), (178, 186, 187, 179), (191, 193, 192, 190), (189, 193, 191, 185), (185, 191, 190, 184), (192, 196, 194, 188), (192, 197, 199, 196), (188, 194, 195, 189), (198, 200, 199, 197), (193, 198, 197, 192), (204, 206, 207, 205), (148, 157, 156, 149), (149, 156, 155, 153), (152, 154, 157, 148), (152, 158, 160, 154), (155, 161, 159, 153), (153, 159, 158, 152), (172, 181, 180, 173), (173, 180, 179, 177), (176, 178, 181, 172), (176, 182, 184, 178), (179, 185, 183, 177), (177, 183, 182, 176), (189, 195, 202, 193), (194, 196, 202, 195), (202, 200, 198, 193), (202, 205, 207, 200), (199, 206, 204, 196), (208, 201, 206, 199), (196, 204, 205, 202), (209, 210, 201, 208), (200, 209, 208, 199), (201, 215, 203, 206), (207, 214, 213, 210), (206, 203, 214, 207), (214, 203, 215, 213), (210, 209, 200, 207), (127, 125, 217, 128), (123, 128, 217, 121), (239, 211, 212, 236), (252, 244, 246, 226), (210, 218, 219, 201), (240, 241, 234, 235), (222, 225, 224, 220), (117, 224, 225, 119), (231, 235, 234, 232), (108, 221, 220, 105), (242, 239, 236, 245), (240, 235, 231, 244), (115, 113, 114, 121), (110, 115, 121, 108), (221, 120, 222, 220), (108, 109, 227, 221), (114, 222, 120, 121), (217, 216, 227, 109), (120, 216, 217, 121), (221, 227, 216, 120), (121, 217, 109, 108), (213, 245, 236, 251), (253, 237, 238, 252), (226, 246, 247, 223), (213, 251, 218, 210), (244, 231, 232, 243), (243, 232, 234, 241), (248, 239, 242, 215), (249, 253, 252, 250), (223, 253, 249, 233), (201, 219, 248, 215), (223, 247, 243, 253), (237, 241, 240, 238), (252, 238, 240, 244), (236, 233, 228, 251), (211, 226, 223, 212), (230, 250, 252, 226), (251, 248, 219, 218), (233, 249, 250, 230), (246, 244, 243, 247), (215, 242, 245, 213), (228, 233, 230, 229), (248, 229, 230, 239), (251, 228, 229, 248), (236, 212, 223, 233), (230, 226, 211, 239), (13, 9, 2, 255, 5), (10, 257, 2, 9), (0, 2, 257, 259), (2, 0, 260, 255), (254, 255, 260, 258), (11, 3, 0, 6), (12, 4, 3, 11), (12, 1, 258, 4), (8, 6, 0, 259), (3, 4, 258, 260), (14, 7, 254, 256), (14, 13, 5, 7), (7, 5, 255, 254), (254, 112, 18, 17, 111, 7), (254, 7, 15, 16), (16, 21, 112, 254)])
me_cube_016.use_remesh_preserve_volume = False
me_cube_016.use_remesh_preserve_attributes = False
me_cube_016.use_mirror_vertex_groups = False
me_cube_016.update()
me_terrainmarker_015 = bpy.data.meshes.new('terrainmarker.015')
me_terrainmarker_015.from_pydata([], [], [])
me_terrainmarker_015.use_remesh_preserve_volume = False
me_terrainmarker_015.use_remesh_preserve_attributes = False
me_terrainmarker_015.use_mirror_vertex_groups = False
me_terrainmarker_015.update()
me_cube_015 = bpy.data.meshes.new('Cube.015')
me_cube_015.from_pydata([(1.6, -0.4, 0.1), (1.6, -1.6, 0.1), (0.0, 0.0, 0.1), (0.0, -2.0, 0.1), (2.0, 0.0, 0.1), (2.0, -2.0, 0.1), (2.0, -2.0, 3.0), (2.0, 0.0, 3.0), (0.0, -2.0, 3.0), (0.0, 0.0, 3.0), (1.0, -1.9, 2.8), (0.4, -1.9, 2.8), (1.0, -1.7, 2.6), (0.4, -1.9, 2.7), (1.0, -1.9, 2.7), (0.4, -1.7, 2.6), (1.0, -1.8, 2.9), (0.4, -1.8, 2.9), (1.0, -1.6, 2.7), (0.4, -1.9, 2.9), (1.0, -1.9, 2.9), (0.4, -1.6, 2.7), (1.0, -2.0, 2.9), (0.4, -2.0, 2.9), (0.4, -1.7, 2.7), (0.4, -2.0, 2.8), (1.0, -2.0, 2.8), (1.0, -1.7, 2.7), (0.4, -2.0, 3.0), (1.0, -2.0, 3.0), (1.0, -1.8, 2.7), (1.0, -1.9, 3.0), (0.4, -1.9, 3.0), (0.4, -1.8, 2.7), (0.4, -1.8, 2.6), (1.0, -1.8, 2.6), (0.4, -0.5, 1.3), (0.4, -1.8, 2.8), (0.4, 0.0, 1.4), (0.4, 0.0, 1.3), (1.0, -1.8, 2.8), (0.4, -0.3, 1.4), (0.4, -0.4, 1.3), (0.4, -0.3, 1.3), (0.4, -1.7, 2.5), (1.0, -1.7, 2.5), (1.0, -0.5, 1.4), (0.4, -0.5, 1.4), (0.4, -1.6, 2.6), (1.0, -1.5, 2.6), (1.0, -1.6, 2.6), (1.0, -1.7, 2.8), (0.4, -1.7, 2.8), (1.0, -1.6, 2.5), (1.0, -1.6, 2.4), (0.4, -1.6, 2.4), (1.0, -1.5, 2.5), (0.4, -1.5, 2.5), (1.0, -1.4, 2.5), (0.4, -1.4, 2.5), (0.4, -1.5, 2.6), (1.0, -1.4, 2.4), (0.4, -1.6, 2.5), (1.0, -1.5, 2.4), (0.4, -1.5, 2.4), (1.0, -1.5, 2.3), (0.4, -1.5, 2.3), (0.4, -1.4, 2.4), (1.0, -1.3, 2.4), (0.4, -1.3, 2.4), (1.0, -1.4, 2.3), (0.4, -1.4, 2.3), (1.0, -1.4, 2.2), (0.4, -1.4, 2.2), (1.0, -1.3, 2.3), (0.4, -1.3, 2.3), (1.0, -1.2, 2.3), (0.4, -1.2, 2.3), (1.0, -1.3, 2.2), (0.4, -1.3, 2.2), (1.0, -1.3, 2.1), (0.4, -1.3, 2.1), (0.4, -1.1, 2.2), (1.0, -1.1, 2.2), (1.0, -1.2, 2.2), (0.4, -1.2, 2.2), (1.0, -1.2, 2.1), (0.4, -1.2, 2.1), (1.0, -1.2, 2.0), (0.4, -1.2, 2.0), (1.0, -1.1, 2.1), (0.4, -1.1, 2.1), (1.0, -1.0, 2.1), (0.4, -1.0, 2.1), (1.0, -1.1, 2.0), (0.4, -1.1, 2.0), (1.0, -1.1, 1.9), (0.4, -1.1, 1.9), (1.0, -1.0, 2.0), (0.4, -1.0, 2.0), (1.0, -0.9, 2.0), (0.4, -0.9, 2.0), (1.0, -1.0, 1.9), (0.4, -1.0, 1.9), (1.0, -1.0, 1.8), (0.4, -1.0, 1.8), (0.4, -0.8, 1.9), (1.0, -0.8, 1.9), (1.0, -0.9, 1.9), (0.4, -0.9, 1.9), (1.0, -0.9, 1.8), (0.4, -0.9, 1.8), (1.0, -0.9, 1.7), (0.4, -0.9, 1.7), (1.0, -0.8, 1.8), (0.4, -0.8, 1.8), (1.0, -0.7, 1.8), (0.4, -0.7, 1.8), (1.0, -0.8, 1.7), (0.4, -0.8, 1.7), (1.0, -0.8, 1.6), (0.4, -0.8, 1.6), (1.0, -0.7, 1.7), (0.4, -0.7, 1.7), (1.0, -0.6, 1.7), (0.4, -0.6, 1.7), (1.0, -0.7, 1.6), (0.4, -0.7, 1.6), (1.0, -0.7, 1.5), (0.4, -0.7, 1.5), (0.4, -0.5, 1.6), (1.0, -0.5, 1.6), (1.0, -0.6, 1.6), (0.4, -0.6, 1.6), (0.4, -0.5, 1.5), (1.0, -0.5, 1.5), (1.0, -0.6, 1.5), (0.4, -0.6, 1.5), (1.0, -0.6, 1.4), (0.4, -0.6, 1.4), (1.0, -0.4, 1.5), (0.4, -0.4, 1.5), (1.0, -0.4, 1.4), (0.4, -0.4, 1.4), (1.0, 0.0, 1.4), (1.6, 0.0, 1.4), (1.0, 0.0, 1.3), (1.6, 0.0, 1.3), (1.6, -0.4, 1.4), (1.0, -0.3, 1.4), (1.6, -0.3, 1.4), (1.0, -1.5, 0.1), (1.6, -1.5, 0.1), (1.6, -0.4, 1.3), (1.0, -0.5, 1.3), (1.0, -0.4, 1.3), (1.6, -0.3, 1.2), (1.0, -0.3, 1.2), (1.0, -0.3, 1.3), (1.6, -0.3, 1.3), (1.0, -0.4, 1.2), (1.0, -0.4, 1.1), (1.6, -0.4, 1.1), (1.0, -0.5, 1.2), (1.6, -0.5, 1.2), (1.0, -0.6, 1.2), (1.6, -0.6, 1.2), (1.6, -0.5, 1.3), (1.0, -0.6, 1.1), (1.6, -0.4, 1.2), (1.0, -0.5, 1.1), (1.6, -0.5, 1.1), (1.0, -0.5, 1.0), (1.6, -0.5, 1.0), (1.6, -0.6, 1.1), (1.0, -0.7, 1.1), (1.6, -0.7, 1.1), (1.0, -0.6, 1.0), (1.6, -0.6, 1.0), (1.0, -0.6, 0.9), (1.6, -0.6, 0.9), (1.0, -0.7, 1.0), (1.6, -0.7, 1.0), (1.0, -0.8, 1.0), (1.6, -0.8, 1.0), (1.0, -0.7, 0.9), (1.6, -0.7, 0.9), (1.0, -0.7, 0.8), (1.6, -0.7, 0.8), (1.6, -0.9, 0.9), (1.0, -0.9, 0.9), (1.0, -0.8, 0.9), (1.6, -0.8, 0.9), (1.0, -0.8, 0.8), (1.6, -0.8, 0.8), (1.0, -0.8, 0.7), (1.6, -0.8, 0.7), (1.0, -0.9, 0.8), (1.6, -0.9, 0.8), (1.0, -1.0, 0.8), (1.6, -1.0, 0.8), (1.0, -0.9, 0.7), (1.6, -0.9, 0.7), (1.0, -0.9, 0.6), (1.6, -0.9, 0.6), (1.0, -1.0, 0.7), (1.6, -1.0, 0.7), (1.0, -1.1, 0.7), (1.6, -1.1, 0.7), (1.0, -1.0, 0.6), (1.6, -1.0, 0.6), (1.0, -1.0, 0.5), (1.6, -1.0, 0.5), (1.6, -1.2, 0.6), (1.0, -1.2, 0.6), (1.0, -1.1, 0.6), (1.6, -1.1, 0.6), (1.0, -1.1, 0.5), (1.6, -1.1, 0.5), (1.0, -1.1, 0.4), (1.6, -1.1, 0.4), (1.0, -1.2, 0.5), (1.6, -1.2, 0.5), (1.0, -1.3, 0.5), (1.6, -1.3, 0.5), (1.0, -1.2, 0.4), (1.6, -1.2, 0.4), (1.0, -1.2, 0.3), (1.6, -1.2, 0.3), (1.0, -1.3, 0.4), (1.6, -1.3, 0.4), (1.0, -1.4, 0.4), (1.6, -1.4, 0.4), (1.0, -1.3, 0.3), (1.6, -1.3, 0.3), (1.0, -1.3, 0.2), (1.6, -1.3, 0.2), (1.6, -1.5, 0.3), (1.0, -1.5, 0.3), (1.0, -1.4, 0.3), (1.6, -1.4, 0.3), (1.6, -1.5, 0.2), (1.0, -1.5, 0.2), (1.0, -1.4, 0.2), (1.6, -1.4, 0.2), (1.0, -1.4, 0.1), (1.6, -1.4, 0.1), (1.0, -1.6, 0.2), (1.6, -1.6, 0.2), (1.0, -1.6, 0.1), (0.4, -0.4, 0.1), (0.4, -1.6, 0.1)], [], [(241, 237, 238, 242), (5, 4, 0, 1), (249, 151, 245, 246, 152, 1), (245, 243, 244, 246), (4, 2, 250, 0), (248, 241, 242, 247), (244, 241, 152, 246), (3, 5, 1, 249, 251), (248, 1, 152, 241), (3, 251, 250, 2), (237, 240, 239, 238), (249, 1, 248, 247), (6, 8, 9, 7), (12, 35, 34, 15), (33, 37, 52, 24), (17, 19, 20, 16), (27, 51, 40, 30), (48, 21, 18, 50), (1, 0, 250, 251), (52, 37, 40, 51), (35, 30, 33, 34), (12, 15, 44, 45), (15, 34, 33, 24), (40, 16, 20, 10), (33, 13, 11, 37), (30, 14, 13, 33), (20, 31, 29, 22), (37, 17, 16, 40), (50, 12, 45, 53), (19, 32, 31, 20), (50, 18, 27, 12), (15, 24, 21, 48), (46, 47, 36, 154), (143, 47, 46, 142), (10, 26, 25, 11), (153, 148, 142, 155), (42, 36, 47, 143), (155, 154, 36, 42), (142, 46, 154, 155), (155, 42, 43, 158), (42, 143, 41, 43), (149, 41, 143, 142), (24, 52, 51, 27), (11, 19, 17, 37), (49, 60, 48, 50), (53, 45, 44, 62), (136, 138, 46, 135), (41, 38, 39, 43), (63, 54, 55, 64), (53, 54, 63, 56), (140, 135, 46, 142), (56, 49, 50, 53), (67, 59, 58, 61), (57, 60, 49, 56), (69, 67, 61, 68), (54, 53, 62, 55), (111, 109, 106, 115), (27, 30, 35, 12), (26, 22, 23, 25), (11, 25, 23, 19), (40, 10, 14, 30), (14, 10, 11, 13), (62, 44, 15, 48), (148, 150, 149, 142), (21, 24, 27, 18), (23, 28, 32, 19), (146, 39, 38, 144), (22, 29, 28, 23), (32, 28, 29, 31), (62, 48, 60, 57), (64, 57, 59, 67), (55, 62, 57, 64), (84, 78, 80, 86), (61, 58, 56, 63), (86, 80, 81, 87), (61, 63, 65, 70), (87, 85, 82, 91), (74, 68, 61, 70), (110, 104, 105, 111), (114, 107, 108, 110), (111, 105, 103, 109), (108, 102, 104, 110), (91, 82, 83, 90), (115, 106, 107, 114), (59, 57, 56, 58), (65, 63, 64, 66), (87, 81, 79, 85), (90, 83, 84, 86), (205, 201, 203, 209), (77, 75, 74, 76), (211, 209, 210, 212), (71, 67, 69, 75), (90, 86, 88, 94), (75, 69, 68, 74), (79, 75, 77, 85), (70, 65, 66, 71), (103, 97, 95, 99), (109, 101, 100, 108), (93, 91, 90, 92), (114, 110, 112, 118), (95, 89, 87, 91), (95, 91, 93, 99), (96, 94, 95, 97), (123, 117, 116, 122), (106, 109, 108, 107), (108, 100, 98, 102), (104, 102, 103, 105), (117, 115, 114, 116), (118, 112, 113, 119), (119, 115, 117, 123), (101, 99, 98, 100), (120, 118, 119, 121), (119, 113, 111, 115), (122, 116, 114, 118), (112, 110, 111, 113), (125, 123, 122, 124), (122, 118, 120, 126), (127, 123, 125, 133), (126, 120, 121, 127), (128, 126, 127, 129), (127, 121, 119, 123), (132, 124, 122, 126), (133, 125, 124, 132), (130, 133, 132, 131), (132, 126, 128, 136), (136, 128, 129, 137), (141, 143, 47, 134), (158, 146, 147, 159), (137, 134, 47, 139), (158, 43, 39, 146), (138, 136, 137, 139), (159, 147, 145, 150), (134, 130, 131, 135), (160, 157, 156, 169), (146, 144, 145, 147), (150, 145, 144, 149), (159, 150, 148, 153), (144, 38, 41, 149), (243, 245, 151, 242), (20, 22, 26, 10), (154, 167, 153, 155), (160, 161, 170, 163), (247, 242, 151, 249), (161, 160, 169, 162), (171, 164, 166, 174), (162, 169, 164, 171), (181, 175, 168, 177), (174, 166, 165, 168), (168, 170, 172, 177), (170, 161, 162, 171), (194, 192, 189, 198), (176, 174, 168, 175), (168, 165, 163, 170), (191, 185, 187, 193), (198, 189, 190, 197), (193, 187, 188, 194), (221, 214, 215, 217), (197, 190, 191, 193), (192, 184, 183, 191), (137, 129, 127, 133), (135, 131, 132, 136), (137, 133, 130, 134), (142, 143, 141, 140), (142, 46, 138, 139, 47, 143), (141, 134, 135, 140), (157, 158, 159, 156), (169, 156, 159, 153), (155, 158, 157, 160), (163, 154, 155, 160), (169, 153, 167, 164), (164, 167, 154, 163), (194, 188, 186, 192), (215, 209, 211, 217), (217, 211, 212, 218), (177, 172, 173, 178), (218, 212, 210, 216), (166, 164, 163, 165), (218, 216, 213, 222), (182, 176, 175, 181), (222, 213, 214, 221), (185, 179, 180, 186), (186, 180, 178, 182), (179, 177, 178, 180), (181, 177, 179, 185), (178, 174, 176, 182), (186, 182, 184, 192), (184, 182, 181, 183), (187, 185, 186, 188), (172, 170, 171, 173), (103, 99, 101, 109), (98, 94, 96, 102), (178, 173, 171, 174), (202, 196, 194, 198), (230, 224, 223, 229), (195, 193, 194, 196), (82, 85, 84, 83), (205, 199, 197, 201), (189, 192, 191, 190), (206, 200, 199, 205), (191, 183, 181, 185), (203, 201, 202, 204), (213, 216, 215, 214), (88, 86, 87, 89), (201, 195, 196, 202), (215, 207, 205, 209), (71, 66, 64, 67), (197, 193, 195, 201), (80, 78, 79, 81), (210, 204, 202, 206), (94, 88, 89, 95), (79, 73, 71, 75), (78, 72, 73, 79), (98, 92, 90, 94), (72, 70, 71, 73), (84, 76, 74, 78), (85, 77, 76, 84), (99, 93, 92, 98), (102, 96, 97, 103), (74, 70, 72, 78), (200, 198, 197, 199), (202, 198, 200, 206), (209, 203, 204, 210), (226, 222, 224, 230), (226, 220, 218, 222), (221, 217, 219, 225), (210, 206, 208, 216), (208, 206, 205, 207), (216, 208, 207, 215), (227, 225, 226, 228), (240, 232, 231, 239), (233, 227, 228, 234), (229, 225, 227, 233), (225, 219, 220, 226), (219, 217, 218, 220), (239, 231, 229, 233), (239, 233, 235, 243), (243, 235, 236, 244), (234, 230, 232, 240), (224, 222, 221, 223), (229, 223, 221, 225), (244, 240, 237, 241), (242, 238, 239, 243), (235, 233, 234, 236), (244, 236, 234, 240), (234, 228, 226, 230), (232, 230, 229, 231)])
me_cube_015.use_remesh_preserve_volume = False
me_cube_015.use_remesh_preserve_attributes = False
me_cube_015.use_mirror_vertex_groups = False
me_cube_015.update()
me_cube_014 = bpy.data.meshes.new('Cube.014')
me_cube_014.from_pydata([(2.0, -2.0, 0.1), (2.0, 0.0, 0.1), (0.0, -2.0, 0.1), (0.0, 0.0, 0.1), (1.6, -1.6, 0.1), (1.6, -0.4, 0.1), (0.4, -1.6, 0.1), (0.4, -0.4, 0.1), (1.0, -1.6, 0.1), (1.6, -1.6, 0.2), (1.0, -1.6, 0.2), (1.6, -1.4, 0.1), (1.0, -1.4, 0.1), (1.6, -1.4, 0.2), (1.0, -1.4, 0.2), (1.0, -1.5, 0.2), (1.6, -1.5, 0.2), (1.6, -1.4, 0.3), (1.0, -1.4, 0.3), (1.0, -1.5, 0.3), (1.6, -1.5, 0.3), (1.6, -1.3, 0.2), (1.0, -1.3, 0.2), (1.6, -1.3, 0.3), (1.0, -1.3, 0.3), (1.6, -1.4, 0.4), (1.0, -1.4, 0.4), (1.6, -1.3, 0.4), (1.0, -1.3, 0.4), (1.6, -1.2, 0.3), (1.0, -1.2, 0.3), (1.6, -1.2, 0.4), (1.0, -1.2, 0.4), (1.6, -1.3, 0.5), (1.0, -1.3, 0.5), (1.6, -1.2, 0.5), (1.0, -1.2, 0.5), (1.6, -1.1, 0.4), (1.0, -1.1, 0.4), (1.6, -1.1, 0.5), (1.0, -1.1, 0.5), (1.6, -1.1, 0.6), (1.0, -1.1, 0.6), (1.0, -1.2, 0.6), (1.6, -1.2, 0.6), (1.6, -1.0, 0.5), (1.0, -1.0, 0.5), (1.6, -1.0, 0.6), (1.0, -1.0, 0.6), (1.6, -1.1, 0.7), (1.0, -1.1, 0.7), (1.6, -1.0, 0.7), (1.0, -1.0, 0.7), (1.6, -0.9, 0.6), (1.0, -0.9, 0.6), (1.6, -0.9, 0.7), (1.0, -0.9, 0.7), (1.6, -1.0, 0.8), (1.0, -1.0, 0.8), (1.6, -0.9, 0.8), (1.0, -0.9, 0.8), (1.6, -0.8, 0.7), (1.0, -0.8, 0.7), (1.6, -0.8, 0.8), (1.0, -0.8, 0.8), (1.6, -0.8, 0.9), (1.0, -0.8, 0.9), (1.0, -0.9, 0.9), (1.6, -0.9, 0.9), (1.6, -0.7, 0.8), (1.0, -0.7, 0.8), (1.6, -0.7, 0.9), (1.0, -0.7, 0.9), (1.6, -0.8, 1.0), (1.0, -0.8, 1.0), (1.6, -0.7, 1.0), (1.0, -0.7, 1.0), (1.6, -0.6, 0.9), (1.0, -0.6, 0.9), (1.6, -0.6, 1.0), (1.0, -0.6, 1.0), (1.6, -0.7, 1.1), (1.0, -0.7, 1.1), (1.6, -0.6, 1.1), (1.6, -0.5, 1.0), (1.0, -0.5, 1.0), (1.6, -0.5, 1.1), (1.0, -0.5, 1.1), (1.6, -0.4, 1.2), (1.0, -0.6, 1.1), (1.6, -0.5, 1.3), (1.6, -0.6, 1.2), (1.0, -0.6, 1.2), (1.6, -0.5, 1.2), (1.0, -0.5, 1.2), (1.6, -0.4, 1.1), (1.0, -0.4, 1.1), (1.0, -0.4, 1.2), (1.6, -0.3, 1.3), (1.0, -0.3, 1.3), (1.0, -0.3, 1.2), (1.6, -0.3, 1.2), (1.0, -0.4, 1.3), (1.0, -0.5, 1.3), (1.6, -0.4, 1.3), (1.6, -1.5, 0.1), (1.0, -1.5, 0.1), (1.6, -0.3, 1.4), (1.0, -0.3, 1.4), (1.6, -0.4, 1.4), (1.6, 0.0, 1.3), (1.0, 0.0, 1.3), (1.6, 0.0, 1.4), (1.0, 0.0, 1.4), (0.4, -0.4, 1.4), (1.0, -0.4, 1.4), (0.4, -0.4, 1.5), (1.0, -0.4, 1.5), (0.4, -0.6, 1.4), (1.0, -0.6, 1.4), (0.4, -0.6, 1.5), (1.0, -0.6, 1.5), (1.0, -0.5, 1.5), (0.4, -0.5, 1.5), (0.4, -0.6, 1.6), (1.0, -0.6, 1.6), (1.0, -0.5, 1.6), (0.4, -0.5, 1.6), (0.4, -0.7, 1.5), (1.0, -0.7, 1.5), (0.4, -0.7, 1.6), (1.0, -0.7, 1.6), (0.4, -0.6, 1.7), (1.0, -0.6, 1.7), (0.4, -0.7, 1.7), (1.0, -0.7, 1.7), (0.4, -0.8, 1.6), (1.0, -0.8, 1.6), (0.4, -0.8, 1.7), (1.0, -0.8, 1.7), (0.4, -0.7, 1.8), (1.0, -0.7, 1.8), (0.4, -0.8, 1.8), (1.0, -0.8, 1.8), (0.4, -0.9, 1.7), (1.0, -0.9, 1.7), (0.4, -0.9, 1.8), (1.0, -0.9, 1.8), (0.4, -0.9, 1.9), (1.0, -0.9, 1.9), (1.0, -0.8, 1.9), (0.4, -0.8, 1.9), (0.4, -1.0, 1.8), (1.0, -1.0, 1.8), (0.4, -1.0, 1.9), (1.0, -1.0, 1.9), (0.4, -0.9, 2.0), (1.0, -0.9, 2.0), (0.4, -1.0, 2.0), (1.0, -1.0, 2.0), (0.4, -1.1, 1.9), (1.0, -1.1, 1.9), (0.4, -1.1, 2.0), (1.0, -1.1, 2.0), (0.4, -1.0, 2.1), (1.0, -1.0, 2.1), (0.4, -1.1, 2.1), (1.0, -1.1, 2.1), (0.4, -1.2, 2.0), (1.0, -1.2, 2.0), (0.4, -1.2, 2.1), (1.0, -1.2, 2.1), (0.4, -1.2, 2.2), (1.0, -1.2, 2.2), (1.0, -1.1, 2.2), (0.4, -1.1, 2.2), (0.4, -1.3, 2.1), (1.0, -1.3, 2.1), (0.4, -1.3, 2.2), (1.0, -1.3, 2.2), (0.4, -1.2, 2.3), (1.0, -1.2, 2.3), (0.4, -1.3, 2.3), (1.0, -1.3, 2.3), (0.4, -1.4, 2.2), (1.0, -1.4, 2.2), (0.4, -1.4, 2.3), (1.0, -1.4, 2.3), (0.4, -1.3, 2.4), (1.0, -1.3, 2.4), (0.4, -1.4, 2.4), (0.4, -1.5, 2.3), (1.0, -1.5, 2.3), (0.4, -1.5, 2.4), (1.0, -1.5, 2.4), (0.4, -1.6, 2.5), (1.0, -1.4, 2.4), (0.4, -1.5, 2.6), (0.4, -1.4, 2.5), (1.0, -1.4, 2.5), (0.4, -1.5, 2.5), (1.0, -1.5, 2.5), (0.4, -1.6, 2.4), (1.0, -1.6, 2.4), (1.0, -1.6, 2.5), (0.4, -1.7, 2.8), (1.0, -1.7, 2.8), (1.0, -1.6, 2.6), (1.0, -1.5, 2.6), (0.4, -1.6, 2.6), (0.4, -0.5, 1.4), (1.0, -0.5, 1.4), (1.0, -1.7, 2.5), (0.4, -1.7, 2.5), (0.4, -0.3, 1.3), (0.4, -0.4, 1.3), (0.4, -0.3, 1.4), (1.0, -1.8, 2.8), (0.4, 0.0, 1.3), (0.4, 0.0, 1.4), (0.4, -1.8, 2.8), (0.4, -0.5, 1.3), (1.0, -1.8, 2.6), (0.4, -1.8, 2.6), (0.4, -1.8, 2.7), (0.4, -1.9, 3.0), (1.0, -1.9, 3.0), (1.0, -1.8, 2.7), (1.0, -2.0, 3.0), (0.4, -2.0, 3.0), (1.0, -1.7, 2.7), (1.0, -2.0, 2.8), (0.4, -2.0, 2.8), (0.4, -1.7, 2.7), (0.4, -2.0, 2.9), (1.0, -2.0, 2.9), (0.4, -1.6, 2.7), (1.0, -1.9, 2.9), (0.4, -1.9, 2.9), (1.0, -1.6, 2.7), (0.4, -1.8, 2.9), (1.0, -1.8, 2.9), (0.4, -1.7, 2.6), (1.0, -1.9, 2.7), (0.4, -1.9, 2.7), (1.0, -1.7, 2.6), (0.4, -1.9, 2.8), (1.0, -1.9, 2.8)], [], [(1, 3, 7, 5), (2, 0, 4, 8, 6), (2, 6, 7, 3), (0, 1, 5, 4), (13, 16, 105, 11), (12, 14, 13, 11), (9, 4, 105, 16), (16, 20, 19, 15), (8, 106, 12, 11, 105, 4), (8, 4, 9, 10), (9, 16, 15, 10), (20, 17, 18, 19), (15, 19, 18, 14), (13, 17, 20, 16), (13, 21, 23, 17), (22, 24, 23, 21), (18, 24, 22, 14), (18, 26, 28, 24), (14, 22, 21, 13), (25, 27, 28, 26), (23, 27, 25, 17), (23, 29, 31, 27), (17, 25, 26, 18), (30, 32, 31, 29), (28, 32, 30, 24), (28, 34, 36, 32), (24, 30, 29, 23), (33, 35, 36, 34), (31, 35, 33, 27), (31, 37, 39, 35), (27, 33, 34, 28), (38, 40, 39, 37), (36, 40, 38, 32), (32, 38, 37, 31), (44, 41, 42, 43), (46, 48, 47, 45), (42, 50, 52, 48), (49, 51, 52, 50), (47, 51, 49, 41), (47, 53, 55, 51), (41, 49, 50, 42), (54, 56, 55, 53), (52, 56, 54, 48), (52, 58, 60, 56), (48, 54, 53, 47), (57, 59, 60, 58), (55, 59, 57, 51), (55, 61, 63, 59), (51, 57, 58, 52), (62, 64, 63, 61), (60, 64, 62, 56), (56, 62, 61, 55), (68, 65, 66, 67), (70, 72, 71, 69), (66, 74, 76, 72), (73, 75, 76, 74), (71, 75, 73, 65), (71, 77, 79, 75), (65, 73, 74, 66), (78, 80, 79, 77), (76, 80, 78, 72), (72, 78, 77, 71), (79, 83, 81, 75), (79, 84, 86, 83), (75, 81, 82, 76), (85, 87, 86, 84), (80, 85, 84, 79), (91, 93, 94, 92), (35, 44, 43, 36), (36, 43, 42, 40), (39, 41, 44, 35), (39, 45, 47, 41), (42, 48, 46, 40), (40, 46, 45, 39), (59, 68, 67, 60), (60, 67, 66, 64), (63, 65, 68, 59), (63, 69, 71, 65), (66, 72, 70, 64), (64, 70, 69, 63), (76, 82, 89, 80), (81, 83, 89, 82), (89, 87, 85, 80), (89, 92, 94, 87), (86, 93, 91, 83), (95, 88, 93, 86), (83, 91, 92, 89), (96, 97, 88, 95), (87, 96, 95, 86), (88, 104, 90, 93), (94, 103, 102, 97), (93, 90, 103, 94), (103, 90, 104, 102), (88, 101, 98, 104), (102, 99, 100, 97), (100, 99, 98, 101), (98, 107, 109, 104), (97, 96, 87, 94), (14, 12, 106, 15), (10, 15, 106, 8), (97, 100, 101, 88), (113, 219, 216, 108), (237, 235, 231, 247), (99, 214, 218, 111), (111, 113, 112, 110), (98, 110, 112, 107), (107, 112, 113, 108), (99, 111, 110, 98), (120, 123, 210, 118), (119, 121, 120, 118), (116, 114, 210, 123), (123, 127, 126, 122), (115, 211, 119, 118, 210, 114), (115, 114, 116, 117), (116, 123, 122, 117), (127, 124, 125, 126), (122, 126, 125, 121), (120, 124, 127, 123), (120, 128, 130, 124), (129, 131, 130, 128), (125, 131, 129, 121), (125, 133, 135, 131), (121, 129, 128, 120), (132, 134, 135, 133), (130, 134, 132, 124), (130, 136, 138, 134), (124, 132, 133, 125), (137, 139, 138, 136), (135, 139, 137, 131), (135, 141, 143, 139), (131, 137, 136, 130), (140, 142, 143, 141), (138, 142, 140, 134), (138, 144, 146, 142), (134, 140, 141, 135), (145, 147, 146, 144), (143, 147, 145, 139), (139, 145, 144, 138), (151, 148, 149, 150), (153, 155, 154, 152), (149, 157, 159, 155), (156, 158, 159, 157), (154, 158, 156, 148), (154, 160, 162, 158), (148, 156, 157, 149), (161, 163, 162, 160), (159, 163, 161, 155), (159, 165, 167, 163), (155, 161, 160, 154), (164, 166, 167, 165), (162, 166, 164, 158), (162, 168, 170, 166), (158, 164, 165, 159), (169, 171, 170, 168), (167, 171, 169, 163), (163, 169, 168, 162), (175, 172, 173, 174), (177, 179, 178, 176), (173, 181, 183, 179), (180, 182, 183, 181), (178, 182, 180, 172), (178, 184, 186, 182), (172, 180, 181, 173), (185, 187, 186, 184), (183, 187, 185, 179), (179, 185, 184, 178), (186, 190, 188, 182), (186, 191, 193, 190), (182, 188, 189, 183), (192, 194, 193, 191), (187, 192, 191, 186), (198, 200, 201, 199), (142, 151, 150, 143), (143, 150, 149, 147), (146, 148, 151, 142), (146, 152, 154, 148), (149, 155, 153, 147), (147, 153, 152, 146), (166, 175, 174, 167), (167, 174, 173, 171), (170, 172, 175, 166), (170, 176, 178, 172), (173, 179, 177, 171), (171, 177, 176, 170), (183, 189, 196, 187), (188, 190, 196, 189), (196, 194, 192, 187), (196, 199, 201, 194), (193, 200, 198, 190), (202, 195, 200, 193), (190, 198, 199, 196), (203, 204, 195, 202), (194, 203, 202, 193), (195, 209, 197, 200), (201, 208, 207, 204), (200, 197, 208, 201), (208, 197, 209, 207), (204, 203, 194, 201), (121, 119, 211, 122), (117, 122, 211, 115), (233, 205, 206, 230), (246, 238, 240, 220), (204, 212, 213, 195), (234, 235, 228, 229), (216, 219, 218, 214), (111, 218, 219, 113), (225, 229, 228, 226), (102, 215, 214, 99), (236, 233, 230, 239), (234, 229, 225, 238), (109, 107, 108, 115), (104, 109, 115, 102), (215, 114, 216, 214), (102, 103, 221, 215), (108, 216, 114, 115), (211, 210, 221, 103), (114, 210, 211, 115), (215, 221, 210, 114), (115, 211, 103, 102), (207, 239, 230, 245), (247, 231, 232, 246), (220, 240, 241, 217), (207, 245, 212, 204), (238, 225, 226, 237), (237, 226, 228, 235), (242, 233, 236, 209), (243, 247, 246, 244), (217, 247, 243, 227), (195, 213, 242, 209), (217, 241, 237, 247), (231, 235, 234, 232), (246, 232, 234, 238), (230, 227, 222, 245), (205, 220, 217, 206), (224, 244, 246, 220), (245, 242, 213, 212), (227, 243, 244, 224), (240, 238, 237, 241), (209, 236, 239, 207), (222, 227, 224, 223), (242, 223, 224, 233), (245, 222, 223, 242), (230, 206, 217, 227), (224, 220, 205, 233), (4, 5, 7, 6)])
me_cube_014.use_remesh_preserve_volume = False
me_cube_014.use_remesh_preserve_attributes = False
me_cube_014.use_mirror_vertex_groups = False
me_cube_014.update()
me_cube_013 = bpy.data.meshes.new('Cube.013')
me_cube_013.from_pydata([(2.0, -2.0, 0.1), (2.0, 0.0, 0.1), (2.0, -2.0, 0.0), (2.0, 0.0, 0.0), (0.0, -2.0, 0.1), (0.0, 0.0, 0.1), (0.0, -2.0, 0.0), (0.0, 0.0, 0.0), (1.6, -1.6, 0.1), (1.6, -0.4, 0.1), (1.6, -1.6, 0.0), (1.6, -0.4, 0.0), (0.4, -0.4, 0.1), (1.0, -2.0, 0.0), (0.4, -0.4, 0.0), (1.0, -1.6, 0.1), (1.0, -0.4, 0.1), (1.0, -2.0, 0.1), (0.4, -2.0, 0.1), (1.0, -1.6, 0.0), (0.4, -2.0, 0.0), (1.0, -0.4, 0.0), (2.0, -2.0, 3.0), (2.0, 0.0, 3.0), (0.0, -2.0, 3.0), (0.0, 0.0, 3.0)], [], [(1, 5, 12, 16, 9), (17, 15, 19, 13), (0, 1, 9, 8), (8, 9, 16, 15), (0, 8, 15, 17), (4, 18, 12, 5), (14, 12, 18, 20), (12, 14, 21, 16), (15, 16, 21, 19), (3, 11, 14, 7), (2, 10, 11, 3), (2, 13, 19, 10), (6, 7, 14, 20), (11, 10, 19, 21), (22, 24, 25, 23)])
me_cube_013.use_remesh_preserve_volume = False
me_cube_013.use_remesh_preserve_attributes = False
me_cube_013.use_mirror_vertex_groups = False
me_cube_013.update()
me_cube_012 = bpy.data.meshes.new('Cube.012')
me_cube_012.from_pydata([(2.0, -2.0, 0.1), (2.0, 0.0, 0.1), (2.0, -2.0, 0.0), (2.0, 0.0, 0.0), (0.0, -2.0, 0.1), (0.0, 0.0, 0.1), (0.0, -2.0, 0.0), (0.0, 0.0, 0.0), (1.6, -1.6, 0.1), (1.6, -0.4, 0.1), (1.6, -1.6, 0.0), (1.6, -0.4, 0.0), (0.4, -0.4, 0.1), (1.0, -2.0, 0.0), (0.4, -0.4, 0.0), (1.0, -1.6, 0.1), (1.0, -0.4, 0.1), (1.0, -2.0, 0.1), (0.4, -2.0, 0.1), (1.0, -1.6, 0.0), (0.4, -2.0, 0.0), (1.0, -0.4, 0.0)], [], [(1, 5, 12, 16, 9), (17, 15, 19, 13), (0, 1, 9, 8), (8, 9, 16, 15), (0, 8, 15, 17), (4, 18, 12, 5), (14, 12, 18, 20), (12, 14, 21, 16), (15, 16, 21, 19), (3, 11, 14, 7), (2, 10, 11, 3), (2, 13, 19, 10), (6, 7, 14, 20), (11, 10, 19, 21)])
me_cube_012.use_remesh_preserve_volume = False
me_cube_012.use_remesh_preserve_attributes = False
me_cube_012.use_mirror_vertex_groups = False
me_cube_012.update()
me_cube_011 = bpy.data.meshes.new('Cube.011')
me_cube_011.from_pydata([(2.0, -2.0, 3.0), (2.0, 0.0, 3.0), (0.0, -2.0, 3.0), (0.0, 0.0, 3.0), (2.0, -2.0, 0.1), (2.0, 0.0, 0.1), (0.0, -2.0, 0.1), (0.0, 0.0, 0.1), (1.044, -1.044, 0.1), (1.044, -0.9563, 0.1), (0.9562, -1.044, 0.1), (0.9562, -0.9563, 0.1), (1.044, -1.044, 0.3625), (1.044, -0.9563, 0.3625), (0.9562, -1.044, 0.3625), (0.9562, -0.9563, 0.3625), (1.153, -1.153, 0.3625), (1.153, -0.8469, 0.3625), (0.8469, -1.153, 0.3625), (0.8469, -0.8469, 0.3625), (1.153, -1.153, 0.45), (1.153, -0.8469, 0.45), (0.8469, -1.153, 0.45), (0.8469, -0.8469, 0.45), (1.214, -1.214, 0.45), (1.214, -0.7856, 0.45), (0.7856, -1.214, 0.45), (0.7856, -0.7856, 0.45), (1.214, -1.214, 0.7125), (1.214, -0.7856, 0.7125), (0.7856, -1.214, 0.7125), (0.7856, -0.7856, 0.7125), (1.153, -1.153, 0.7125), (1.153, -0.8469, 0.7125), (0.8469, -1.153, 0.7125), (0.8469, -0.8469, 0.7125), (1.153, -1.153, 0.7912), (1.153, -0.8469, 0.7912), (0.8469, -1.153, 0.7912), (0.8469, -0.8469, 0.7912)], [], [(0, 2, 3, 1), (6, 4, 8, 10), (9, 11, 15, 13), (10, 8, 12, 14), (10, 14, 15, 11), (8, 9, 13, 12), (13, 15, 19, 17), (14, 12, 16, 18), (14, 18, 19, 15), (12, 13, 17, 16), (17, 19, 23, 21), (18, 16, 20, 22), (18, 22, 23, 19), (16, 17, 21, 20), (21, 23, 27, 25), (22, 20, 24, 26), (22, 26, 27, 23), (20, 21, 25, 24), (25, 27, 31, 29), (26, 24, 28, 30), (26, 30, 31, 27), (24, 25, 29, 28), (29, 31, 35, 33), (30, 28, 32, 34), (30, 34, 35, 31), (28, 29, 33, 32), (33, 35, 39, 37), (34, 32, 36, 38), (34, 38, 39, 35), (32, 33, 37, 36), (36, 37, 39, 38), (6, 10, 11, 7), (5, 7, 11, 9), (4, 5, 9, 8)])
me_cube_011.use_remesh_preserve_volume = False
me_cube_011.use_remesh_preserve_attributes = False
me_cube_011.use_mirror_vertex_groups = False
me_cube_011.update()
me_cube_010 = bpy.data.meshes.new('Cube.010')
me_cube_010.from_pydata([(1.194, -0.8617, 0.3582), (1.194, -1.126, 0.3582), (1.324, -1.197, 0.4441), (1.324, -0.7836, 0.4441), (1.508, -0.8015, 0.4443), (1.508, -1.154, 0.4443), (1.655, -1.072, 0.3841), (1.655, -0.874, 0.3841), (0.2616, -1.033, 0.2827), (1.738, -0.967, 0.2827), (0.3449, -1.126, 0.3841), (0.3449, -0.9278, 0.3841), (0.492, -0.8456, 0.4443), (0.492, -1.198, 0.4443), (0.6765, -1.216, 0.4441), (0.6765, -0.8031, 0.4441), (0.8064, -0.8739, 0.3582), (0.8064, -1.138, 0.3582), (0.9122, -1.071, 0.2308), (0.9122, -0.9293, 0.2308), (0.9934, -0.9934, 0.1035), (1.088, -0.9293, 0.2308), (1.088, -1.071, 0.2308), (1.007, -0.9934, 0.1035), (1.007, -1.007, 0.1035), (1.138, -1.194, 0.3582), (0.8739, -1.194, 0.3582), (0.8031, -1.324, 0.4441), (1.216, -1.324, 0.4441), (1.198, -1.508, 0.4443), (0.8456, -1.508, 0.4443), (0.9278, -1.655, 0.3841), (1.126, -1.655, 0.3841), (1.033, -1.738, 0.2827), (1.071, -1.088, 0.2308), (0.9293, -1.088, 0.2308), (0.9934, -1.007, 0.1035), (0.8617, -0.8064, 0.3582), (1.126, -0.8064, 0.3582), (1.197, -0.6765, 0.4441), (0.7836, -0.6765, 0.4441), (0.8015, -0.492, 0.4443), (1.154, -0.492, 0.4443), (1.072, -0.3449, 0.3841), (0.874, -0.3449, 0.3841), (0.967, -0.2616, 0.2827), (0.9293, -0.9122, 0.2308), (1.071, -0.9122, 0.2308), (2.0, -2.0, 0.1), (2.0, 0.0, 0.1), (0.0, -2.0, 0.1), (0.0, 0.0, 0.1), (1.719, -1.673, 0.1694), (1.682, -1.504, 0.2425), (1.542, -1.644, 0.2425), (1.38, -1.598, 0.2825), (1.63, -1.349, 0.2825), (1.495, -1.189, 0.2912), (1.203, -1.481, 0.2912), (1.121, -1.299, 0.2268), (1.308, -1.112, 0.2268), (1.15, -1.05, 0.1694), (1.05, -1.15, 0.1694), (0.2807, -0.3274, 0.1694), (0.3178, -0.4961, 0.2425), (0.458, -0.3559, 0.2425), (0.62, -0.4015, 0.2825), (0.3704, -0.6511, 0.2825), (0.5048, -0.8108, 0.2912), (0.797, -0.5186, 0.2912), (0.8793, -0.701, 0.2268), (0.6923, -0.888, 0.2268), (0.85, -0.95, 0.1694), (0.95, -0.85, 0.1694), (0.99, -1.0, 0.1), (1.673, -0.2807, 0.1694), (1.504, -0.3178, 0.2425), (1.644, -0.458, 0.2425), (1.598, -0.62, 0.2825), (1.349, -0.3704, 0.2825), (1.189, -0.5048, 0.2912), (1.481, -0.797, 0.2912), (1.299, -0.8793, 0.2268), (1.112, -0.6923, 0.2268), (1.05, -0.85, 0.1694), (1.15, -0.95, 0.1694), (1.0, -0.99, 0.1), (1.01, -1.0, 0.1), (0.3274, -1.719, 0.1694), (0.496, -1.682, 0.2425), (0.3559, -1.542, 0.2425), (0.4015, -1.38, 0.2825), (0.6511, -1.63, 0.2825), (0.8108, -1.495, 0.2912), (0.5186, -1.203, 0.2912), (0.701, -1.121, 0.2268), (0.888, -1.308, 0.2268), (0.95, -1.15, 0.1694), (0.85, -1.05, 0.1694), (1.0, -1.01, 0.1)], [], [(26, 27, 28, 25), (31, 33, 32), (6, 9, 7), (1, 2, 3, 0), (22, 1, 0, 21), (2, 5, 4, 3), (22, 21, 23, 24), (12, 11, 10, 13), (5, 6, 7, 4), (15, 12, 13, 14), (19, 16, 17, 18), (16, 15, 14, 17), (11, 8, 10), (35, 26, 25, 34), (27, 30, 29, 28), (30, 31, 32, 29), (38, 39, 40, 37), (43, 45, 44), (47, 38, 37, 46), (39, 42, 41, 40), (42, 43, 44, 41), (19, 18, 36, 20), (35, 34, 24, 36), (47, 46, 20, 23), (48, 49, 51, 50), (55, 54, 53, 56), (58, 55, 56, 57), (62, 59, 60, 61), (59, 58, 57, 60), (66, 65, 64, 67), (69, 66, 67, 68), (73, 70, 71, 72), (70, 69, 68, 71), (78, 77, 76, 79), (85, 84, 86, 87), (81, 78, 79, 80), (85, 82, 83, 84), (82, 81, 80, 83), (91, 90, 89, 92), (94, 91, 92, 93), (98, 95, 96, 97), (95, 94, 93, 96), (54, 52, 53), (62, 61, 87, 99), (65, 63, 64), (73, 72, 74, 86), (77, 75, 76), (90, 88, 89), (98, 97, 99, 74)])
me_cube_010.use_remesh_preserve_volume = False
me_cube_010.use_remesh_preserve_attributes = False
me_cube_010.use_mirror_vertex_groups = False
me_cube_010.update()
me_cube_009 = bpy.data.meshes.new('Cube.009')
me_cube_009.from_pydata([(2.0, -2.0, 3.0), (2.0, 0.0, 3.0), (0.0, -2.0, 3.0), (0.0, 0.0, 3.0), (2.0, -2.0, 0.1), (2.0, 0.0, 0.1), (0.0, -2.0, 0.1), (0.0, 0.0, 0.1), (1.044, -1.044, 0.1), (1.044, -0.9562, 0.1), (0.9562, -1.044, 0.1), (0.9562, -0.9562, 0.1), (1.044, -1.044, 0.3625), (1.044, -0.9562, 0.3625), (0.9562, -1.044, 0.3625), (0.9562, -0.9562, 0.3625), (1.306, -1.306, 0.3625), (1.306, -0.6938, 0.3625), (0.6938, -1.306, 0.3625), (0.6938, -0.6938, 0.3625), (1.306, -1.306, 0.45), (1.306, -0.6938, 0.45), (0.6938, -1.306, 0.45), (0.6938, -0.6938, 0.45), (1.295, -1.295, 0.555), (1.295, -0.7046, 0.555), (0.7046, -1.295, 0.555), (0.7046, -0.7046, 0.555), (1.251, -1.251, 0.6425), (1.251, -0.7492, 0.6425), (0.7492, -1.251, 0.6425), (0.7492, -0.7492, 0.6425), (1.184, -1.184, 0.7475), (1.184, -0.8162, 0.7475), (0.8162, -1.184, 0.7475), (0.8162, -0.8162, 0.7475), (1.107, -1.107, 0.7738), (1.107, -0.8928, 0.7738), (0.8928, -1.107, 0.7738), (0.8928, -0.8928, 0.7738)], [], [(0, 2, 3, 1), (6, 4, 8, 10), (9, 11, 15, 13), (10, 8, 12, 14), (10, 14, 15, 11), (8, 9, 13, 12), (13, 15, 19, 17), (14, 12, 16, 18), (14, 18, 19, 15), (12, 13, 17, 16), (17, 19, 23, 21), (18, 16, 20, 22), (18, 22, 23, 19), (16, 17, 21, 20), (21, 23, 27, 25), (22, 20, 24, 26), (22, 26, 27, 23), (20, 21, 25, 24), (25, 27, 31, 29), (26, 24, 28, 30), (26, 30, 31, 27), (24, 25, 29, 28), (29, 31, 35, 33), (30, 28, 32, 34), (30, 34, 35, 31), (28, 29, 33, 32), (33, 35, 39, 37), (34, 32, 36, 38), (34, 38, 39, 35), (32, 33, 37, 36), (36, 37, 39, 38), (6, 10, 11, 7), (5, 7, 11, 9), (4, 5, 9, 8)])
me_cube_009.use_remesh_preserve_volume = False
me_cube_009.use_remesh_preserve_attributes = False
me_cube_009.use_mirror_vertex_groups = False
me_cube_009.update()
me_cube_008 = bpy.data.meshes.new('Cube.008')
me_cube_008.from_pydata([(2.0, -2.0, 0.1), (2.0, 0.0, 0.1), (0.0, -2.0, 0.1), (0.0, 0.0, 0.1), (1.125, -1.125, 0.1), (1.125, -0.875, 0.1), (0.875, -1.125, 0.1), (0.875, -0.875, 0.1), (1.125, -1.125, 0.85), (1.125, -0.875, 0.85), (0.875, -1.125, 0.85), (0.875, -0.875, 0.85), (1.438, -1.438, 0.85), (1.438, -0.5625, 0.85), (0.5625, -1.438, 0.85), (0.5625, -0.5625, 0.85), (1.438, -1.438, 1.1), (1.438, -0.5625, 1.1), (0.5625, -1.438, 1.1), (0.5625, -0.5625, 1.1), (1.612, -1.613, 1.1), (1.612, -0.3875, 1.1), (0.3875, -1.613, 1.1), (0.3875, -0.3875, 1.1), (1.612, -1.613, 1.85), (1.612, -0.3875, 1.85), (0.3875, -1.613, 1.85), (0.3875, -0.3875, 1.85), (1.438, -1.438, 1.85), (1.438, -0.5625, 1.85), (0.5625, -1.438, 1.85), (0.5625, -0.5625, 1.85), (1.438, -1.438, 2.075), (1.438, -0.5625, 2.075), (0.5625, -1.438, 2.075), (0.5625, -0.5625, 2.075)], [], [(2, 0, 4, 6), (5, 7, 11, 9), (6, 4, 8, 10), (6, 10, 11, 7), (4, 5, 9, 8), (9, 11, 15, 13), (10, 8, 12, 14), (10, 14, 15, 11), (8, 9, 13, 12), (13, 15, 19, 17), (14, 12, 16, 18), (14, 18, 19, 15), (12, 13, 17, 16), (17, 19, 23, 21), (18, 16, 20, 22), (18, 22, 23, 19), (16, 17, 21, 20), (21, 23, 27, 25), (22, 20, 24, 26), (22, 26, 27, 23), (20, 21, 25, 24), (25, 27, 31, 29), (26, 24, 28, 30), (26, 30, 31, 27), (24, 25, 29, 28), (29, 31, 35, 33), (30, 28, 32, 34), (30, 34, 35, 31), (28, 29, 33, 32), (32, 33, 35, 34), (2, 6, 7, 3), (1, 3, 7, 5), (0, 1, 5, 4)])
me_cube_008.use_remesh_preserve_volume = False
me_cube_008.use_remesh_preserve_attributes = False
me_cube_008.use_mirror_vertex_groups = False
me_cube_008.update()
me_cube_007 = bpy.data.meshes.new('Cube.007')
me_cube_007.from_pydata([(2.0, -2.0, 3.0), (2.0, 0.0, 3.0), (0.0, -2.0, 3.0), (0.0, 0.0, 3.0), (2.0, -2.0, 0.1), (2.0, 0.0, 0.1), (0.0, -2.0, 0.1), (0.0, 0.0, 0.1), (1.0, -1.0, 3.0)], [], [(0, 2, 3, 1), (5, 7, 8), (6, 4, 8), (7, 6, 8), (4, 5, 8)])
me_cube_007.use_remesh_preserve_volume = False
me_cube_007.use_remesh_preserve_attributes = False
me_cube_007.use_mirror_vertex_groups = False
me_cube_007.update()
me_cube_006 = bpy.data.meshes.new('Cube.006')
me_cube_006.from_pydata([(2.0, -2.0, 0.1), (2.0, 0.0, 0.1), (0.0, -2.0, 0.1), (0.0, 0.0, 0.1), (1.0, -1.0, 3.0)], [], [(1, 3, 4), (2, 0, 4), (3, 2, 4), (0, 1, 4)])
me_cube_006.use_remesh_preserve_volume = False
me_cube_006.use_remesh_preserve_attributes = False
me_cube_006.use_mirror_vertex_groups = False
me_cube_006.update()
me_cube_005 = bpy.data.meshes.new('Cube.005')
me_cube_005.from_pydata([(2.0, -2.0, 3.0), (2.0, 0.0, 3.0), (0.0, -2.0, 3.0), (0.0, 0.0, 3.0), (2.0, -2.0, 0.1), (2.0, 0.0, 0.1), (0.0, -2.0, 0.1), (0.0, 0.0, 0.1)], [], [(0, 2, 3, 1), (4, 5, 7, 6)])
me_cube_005.use_remesh_preserve_volume = False
me_cube_005.use_remesh_preserve_attributes = False
me_cube_005.use_mirror_vertex_groups = False
me_cube_005.update()
me_cube_004 = bpy.data.meshes.new('Cube.004')
me_cube_004.from_pydata([(2.0, -2.0, 0.1), (2.0, 0.0, 0.1), (0.0, -2.0, 0.1), (0.0, 0.0, 0.1)], [], [(0, 1, 3, 2)])
me_cube_004.use_remesh_preserve_volume = False
me_cube_004.use_remesh_preserve_attributes = False
me_cube_004.use_mirror_vertex_groups = False
me_cube_004.update()
me_cube_003 = bpy.data.meshes.new('Cube.003')
me_cube_003.from_pydata([(2.0, -2.0, 3.0), (2.0, 0.0, 3.0), (0.0, -2.0, 3.0), (0.0, -4.768e-07, 3.0)], [], [(0, 2, 3, 1)])
me_cube_003.use_remesh_preserve_volume = False
me_cube_003.use_remesh_preserve_attributes = False
me_cube_003.use_mirror_vertex_groups = False
me_cube_003.update()
me_terrainmarker_002 = bpy.data.meshes.new('terrainmarker.002')
me_terrainmarker_002.from_pydata([], [], [])
me_terrainmarker_002.use_remesh_preserve_volume = False
me_terrainmarker_002.use_remesh_preserve_attributes = False
me_terrainmarker_002.use_mirror_vertex_groups = False
me_terrainmarker_002.update()
me_cube_002 = bpy.data.meshes.new('Cube.002')
me_cube_002.from_pydata([(2.0, -2.0, 3.664), (2.0, 0.0, 3.664), (1.0, 0.0, 3.664), (1.0, -2.0, 3.664), (0.0, -2.0, 3.664), (0.0, 0.0, 3.664), (0.0, -1.0, 3.6), (2.0, -1.0, 3.6), (1.0, -1.0, 3.6), (2.0, -1.5, 3.6), (0.5, -1.0, 3.6), (1.0, -0.5, 3.6), (1.5, -1.0, 4.05), (0.0, -1.5, 3.6), (1.5, -2.0, 3.6), (2.0, -0.5, 3.6), (0.0, -0.5, 3.6), (1.0, -1.5, 3.6), (0.5, -2.0, 4.036), (1.5, 0.0, 3.6), (0.5, 0.0, 4.036), (0.5, -0.5, 3.696), (1.5, -0.5, 3.7), (1.5, -1.5, 3.7), (0.5, -1.5, 3.696), (2.0, -1.75, 3.6), (0.75, -1.0, 3.6), (1.0, -0.25, 3.6), (1.75, -1.0, 3.973), (0.0, -1.75, 3.6), (1.75, -2.0, 3.6), (2.0, -0.25, 3.6), (0.0, -0.25, 3.6), (1.0, -1.75, 3.6), (0.25, -2.0, 3.917), (1.75, 0.0, 3.6), (0.25, 0.0, 3.917), (2.0, -1.25, 3.6), (0.25, -1.0, 3.6), (1.0, -0.75, 3.6), (1.25, -1.0, 3.973), (0.0, -1.25, 3.6), (1.25, -2.0, 3.6), (2.0, -0.75, 3.6), (0.0, -0.75, 3.6), (1.0, -1.25, 3.6), (0.75, -2.0, 3.917), (1.25, 0.0, 3.6), (0.75, 0.0, 3.917), (0.5, -0.25, 3.936), (0.5, -0.75, 3.6), (0.75, -0.5, 3.622), (0.25, -0.5, 3.622), (1.5, -0.25, 3.622), (1.5, -0.75, 3.973), (1.75, -0.5, 3.622), (1.25, -0.5, 3.622), (1.5, -1.25, 3.973), (1.5, -1.75, 3.622), (1.75, -1.5, 3.622), (1.25, -1.5, 3.622), (0.5, -1.25, 3.6), (0.5, -1.75, 3.936), (0.75, -1.5, 3.622), (0.25, -1.5, 3.622), (0.25, -0.25, 3.86), (1.25, -0.25, 3.6), (1.25, -1.25, 3.897), (0.25, -1.25, 3.6), (0.75, -0.25, 3.86), (0.75, -0.75, 3.6), (0.25, -0.75, 3.6), (1.75, -0.25, 3.6), (1.75, -0.75, 3.897), (1.25, -0.75, 3.897), (1.75, -1.25, 3.897), (1.75, -1.75, 3.6), (1.25, -1.75, 3.6), (0.75, -1.25, 3.6), (0.75, -1.75, 3.86), (0.25, -1.75, 3.86)], [], [(65, 36, 5, 32), (66, 47, 2, 27), (67, 40, 8, 45), (68, 38, 6, 41), (69, 48, 20, 49), (70, 51, 21, 50), (71, 52, 16, 44), (72, 35, 19, 53), (73, 55, 22, 54), (74, 56, 11, 39), (75, 28, 12, 57), (76, 59, 23, 58), (77, 60, 17, 33), (78, 26, 10, 61), (79, 63, 24, 62), (80, 64, 13, 29), (49, 20, 36, 65), (21, 49, 65, 52), (52, 65, 32, 16), (53, 19, 47, 66), (22, 53, 66, 56), (56, 66, 27, 11), (57, 12, 40, 67), (23, 57, 67, 60), (60, 67, 45, 17), (61, 10, 38, 68), (24, 61, 68, 64), (64, 68, 41, 13), (27, 2, 48, 69), (11, 27, 69, 51), (51, 69, 49, 21), (39, 11, 51, 70), (8, 39, 70, 26), (26, 70, 50, 10), (50, 21, 52, 71), (10, 50, 71, 38), (38, 71, 44, 6), (31, 1, 35, 72), (15, 31, 72, 55), (55, 72, 53, 22), (43, 15, 55, 73), (7, 43, 73, 28), (28, 73, 54, 12), (54, 22, 56, 74), (12, 54, 74, 40), (40, 74, 39, 8), (37, 7, 28, 75), (9, 37, 75, 59), (59, 75, 57, 23), (25, 9, 59, 76), (0, 25, 76, 30), (30, 76, 58, 14), (58, 23, 60, 77), (14, 58, 77, 42), (42, 77, 33, 3), (45, 8, 26, 78), (17, 45, 78, 63), (63, 78, 61, 24), (33, 17, 63, 79), (3, 33, 79, 46), (46, 79, 62, 18), (62, 24, 64, 80), (18, 62, 80, 34), (34, 80, 29, 4)])
me_cube_002.use_remesh_preserve_volume = False
me_cube_002.use_remesh_preserve_attributes = False
me_cube_002.use_mirror_vertex_groups = False
me_cube_002.update()
me_terrainmarker_001 = bpy.data.meshes.new('terrainmarker.001')
me_terrainmarker_001.from_pydata([], [], [])
me_terrainmarker_001.use_remesh_preserve_volume = False
me_terrainmarker_001.use_remesh_preserve_attributes = False
me_terrainmarker_001.use_mirror_vertex_groups = False
me_terrainmarker_001.update()
me_cube_001 = bpy.data.meshes.new('Cube.001')
me_cube_001.from_pydata([(0.0, 0.0, 3.0), (0.0, -2.0, 3.0), (2.0, 0.0, 3.0), (2.0, -2.0, 3.0), (1.0, -1.0, 0.5439), (1.0, -0.4738, 0.36), (1.0, -1.526, 0.36), (0.4738, -1.0, 0.36), (1.526, -1.0, 0.36), (0.6, -0.6, 0.36), (0.6, -1.4, 0.36), (1.4, -0.6, 0.36), (1.4, -1.4, 0.36), (1.0, -0.3423, 0.1), (1.0, -1.658, 0.1), (0.3423, -1.0, 0.1), (1.658, -1.0, 0.1), (0.5, -0.5, 0.1), (0.5, -1.5, 0.1), (1.5, -0.5, 0.1), (1.5, -1.5, 0.1), (0.0, 0.0, 0.1), (0.0, -2.0, 0.1), (2.0, -2.0, 0.1), (2.0, 0.0, 0.1)], [], [(3, 1, 0, 2), (20, 16, 8, 12), (15, 18, 10, 7), (18, 14, 6, 10), (19, 13, 5, 11), (8, 11, 5, 4), (12, 8, 4, 6), (6, 4, 7, 10), (4, 5, 9, 7), (13, 17, 9, 5), (14, 20, 12, 6), (17, 15, 7, 9), (24, 21, 17, 13, 19), (22, 18, 15, 17, 21), (22, 23, 20, 14, 18), (16, 19, 11, 8), (23, 24, 19, 16, 20)])
me_cube_001.use_remesh_preserve_volume = False
me_cube_001.use_remesh_preserve_attributes = False
me_cube_001.use_mirror_vertex_groups = False
me_cube_001.update()
me_cube_000 = bpy.data.meshes.new('Cube.000')
me_cube_000.from_pydata([(2.0, -2.0, 0.1), (2.0, 0.0, 0.1), (0.0, -2.0, 0.1), (0.0, 0.0, 0.1), (1.5, -1.5, 0.1), (1.5, -0.5, 0.1), (0.5, -1.5, 0.1), (0.5, -0.5, 0.1), (1.658, -1.0, 0.1), (0.3423, -1.0, 0.1), (1.0, -1.658, 0.1), (1.0, -0.3423, 0.1), (1.4, -1.4, 0.36), (1.4, -0.6, 0.36), (0.6, -1.4, 0.36), (0.6, -0.6, 0.36), (1.526, -1.0, 0.36), (0.4738, -1.0, 0.36), (1.0, -1.526, 0.36), (1.0, -0.4738, 0.36), (1.0, -1.0, 0.5439)], [], [(0, 1, 5, 8, 4), (8, 5, 13, 16), (2, 0, 4, 10, 6), (2, 6, 9, 7, 3), (1, 3, 7, 11, 5), (7, 9, 17, 15), (10, 4, 12, 18), (11, 7, 15, 19), (20, 19, 15, 17), (18, 20, 17, 14), (12, 16, 20, 18), (16, 13, 19, 20), (5, 11, 19, 13), (6, 10, 18, 14), (9, 6, 14, 17), (4, 8, 16, 12)])
me_cube_000.use_remesh_preserve_volume = False
me_cube_000.use_remesh_preserve_attributes = False
me_cube_000.use_mirror_vertex_groups = False
me_cube_000.update()

# ---- objects
ob_wall1 = bpy.data.objects.new('WALL1', me_cube)
ob_wall0 = bpy.data.objects.new('WALL0', me_cube_020)
ob_tree1 = bpy.data.objects.new('TREE1', me_cube_019)
ob_tree0 = bpy.data.objects.new('TREE0', me_cube_018)
ob_stair_updown1 = bpy.data.objects.new('STAIR_UPDOWN1', me_cube_017)
ob_stair_updown0 = bpy.data.objects.new('STAIR_UPDOWN0', me_cube_016)
ob_duplicator_015 = bpy.data.objects.new('Duplicator.015', me_terrainmarker_015)
ob_stair_up1 = bpy.data.objects.new('STAIR_UP1', me_cube_015)
ob_stair_up0 = bpy.data.objects.new('STAIR_UP0', me_cube_014)
ob_stair_down1 = bpy.data.objects.new('STAIR_DOWN1', me_cube_013)
ob_stair_down0 = bpy.data.objects.new('STAIR_DOWN0', me_cube_012)
ob_shrub1 = bpy.data.objects.new('SHRUB1', me_cube_011)
ob_shrub0 = bpy.data.objects.new('SHRUB0', me_cube_010)
ob_sapling1 = bpy.data.objects.new('SAPLING1', me_cube_009)
ob_sapling0 = bpy.data.objects.new('SAPLING0', me_cube_008)
ob_ramp1 = bpy.data.objects.new('RAMP1', me_cube_007)
ob_ramp0 = bpy.data.objects.new('RAMP0', me_cube_006)
ob_floor1 = bpy.data.objects.new('FLOOR1', me_cube_005)
ob_floor0 = bpy.data.objects.new('FLOOR0', me_cube_004)
ob_empty1 = bpy.data.objects.new('EMPTY1', me_cube_003)
ob_duplicator_002 = bpy.data.objects.new('Duplicator.002', me_terrainmarker_002)
ob_brook_bed0 = bpy.data.objects.new('BROOK_BED0', me_cube_002)
ob_duplicator_001 = bpy.data.objects.new('Duplicator.001', me_terrainmarker_001)
ob_boulder1 = bpy.data.objects.new('BOULDER1', me_cube_001)
ob_boulder0 = bpy.data.objects.new('BOULDER0', me_cube_000)

# ---- transforms, parenting, visibility, modifiers, constraints
ob_wall1.location = (0.0, 0.0, 0.0)
ob_wall1.lineart.crease_threshold = 0.0
ob_wall0.location = (0.0, 0.0, 0.0)
ob_wall0.hide_viewport = True
ob_wall0.lineart.crease_threshold = 0.0
ob_tree1.location = (0.0, 0.0, 0.0)
ob_tree1.lineart.crease_threshold = 0.0
ob_tree0.location = (0.0, 0.0, 0.0)
ob_tree0.lineart.crease_threshold = 0.0
ob_stair_updown1.location = (0.0, 0.0, 0.0)
ob_stair_updown1.lineart.crease_threshold = 0.0
ob_stair_updown0.location = (0.0, 0.0, 0.0)
ob_stair_updown0.lineart.crease_threshold = 0.0
ob_duplicator_015.location = (0.0, 0.0, 0.0)
ob_duplicator_015.show_instancer_for_render = False
ob_duplicator_015.instance_type = 'VERTS'
ob_duplicator_015.lineart.crease_threshold = 0.0
ob_stair_up1.parent = ob_duplicator_015
ob_stair_up1.location = (0.0, 0.0, 0.0)
ob_stair_up1.lineart.crease_threshold = 0.0
ob_stair_up0.location = (0.0, 0.0, 0.0)
ob_stair_up0.lineart.crease_threshold = 0.0
ob_stair_down1.location = (0.0, 0.0, 0.0)
ob_stair_down1.lineart.crease_threshold = 0.0
ob_stair_down0.location = (0.0, 0.0, 0.0)
ob_stair_down0.lineart.crease_threshold = 0.0
ob_shrub1.location = (0.0, 0.0, 0.0)
ob_shrub1.lineart.crease_threshold = 0.0
ob_shrub0.location = (0.0, 0.0, 0.0)
ob_shrub0.lineart.crease_threshold = 0.0
ob_sapling1.location = (0.0, 0.0, 0.0)
ob_sapling1.lineart.crease_threshold = 0.0
ob_sapling0.location = (0.0, 0.0, 0.0)
ob_sapling0.lineart.crease_threshold = 0.0
ob_ramp1.location = (0.0, 0.0, 0.0)
ob_ramp1.lineart.crease_threshold = 0.0
ob_ramp0.location = (0.0, 0.0, 0.0)
ob_ramp0.lineart.crease_threshold = 0.0
ob_floor1.location = (0.0, 0.0, 0.0)
ob_floor1.lineart.crease_threshold = 0.0
ob_floor0.location = (0.0, 0.0, 0.0)
ob_floor0.lineart.crease_threshold = 0.0
ob_empty1.location = (0.0, 0.0, 0.0)
ob_empty1.lineart.crease_threshold = 0.0
ob_duplicator_002.location = (0.0, 0.0, 0.0)
ob_duplicator_002.show_instancer_for_render = False
ob_duplicator_002.instance_type = 'VERTS'
ob_duplicator_002.lineart.crease_threshold = 0.0
ob_brook_bed0.parent = ob_duplicator_002
ob_brook_bed0.location = (0.0, 0.0, 0.0)
ob_brook_bed0.lineart.crease_threshold = 0.0
ob_duplicator_001.location = (0.0, 0.0, 0.0)
ob_duplicator_001.show_instancer_for_render = False
ob_duplicator_001.instance_type = 'VERTS'
ob_duplicator_001.lineart.crease_threshold = 0.0
ob_boulder1.parent = ob_duplicator_001
ob_boulder1.location = (0.0, 0.0, 0.0)
ob_boulder1.lineart.crease_threshold = 0.0
ob_boulder0.location = (0.0, 0.0, 0.0)
ob_boulder0.lineart.crease_threshold = 0.0

# ---- collection membership
col_collection_20.objects.link(ob_wall1)
col_collection_20.objects.link(ob_wall0)
col_collection_20.objects.link(ob_tree1)
col_collection_20.objects.link(ob_tree0)
col_collection_20.objects.link(ob_stair_updown1)
col_collection_20.objects.link(ob_stair_updown0)
col_collection_20.objects.link(ob_duplicator_015)
col_collection_20.objects.link(ob_stair_up1)
col_collection_20.objects.link(ob_stair_up0)
col_collection_20.objects.link(ob_stair_down1)
col_collection_20.objects.link(ob_stair_down0)
col_collection_20.objects.link(ob_shrub1)
col_collection_20.objects.link(ob_shrub0)
col_collection_20.objects.link(ob_sapling1)
col_collection_20.objects.link(ob_sapling0)
col_collection_20.objects.link(ob_ramp1)
col_collection_20.objects.link(ob_ramp0)
col_collection_20.objects.link(ob_floor1)
col_collection_20.objects.link(ob_floor0)
col_collection_20.objects.link(ob_empty1)
col_collection_20.objects.link(ob_duplicator_002)
col_collection_20.objects.link(ob_brook_bed0)
col_collection_20.objects.link(ob_duplicator_001)
col_collection_20.objects.link(ob_boulder1)
col_collection_20.objects.link(ob_boulder0)

# ---- scene / render settings (as saved in the file)
scene.frame_start = 1; scene.frame_end = 250; scene.frame_set(1)
scene.render.engine = 'BLENDER_EEVEE_NEXT'
scene.render.image_settings.color_mode = 'RGB'
scene.render.image_settings.compression = 90
scene.render.resolution_x = 1980
scene.render.resolution_percentage = 50
scene.render.dither_intensity = 0.0
scene.cycles.use_denoising = False
scene.cycles.samples = 10
scene.cycles.sampling_pattern = 'TABULATED_SOBOL'
scene.cycles.light_sampling_threshold = 0.0
scene.cycles.use_adaptive_sampling = False
scene.cycles.use_light_tree = False
scene.cycles.blur_glossy = 0.0
scene.cycles.volume_bounces = 1
scene.cycles.pixel_filter_type = 'GAUSSIAN'
scene.cycles.sample_clamp_indirect = 0.0
scene.view_settings.view_transform = 'Standard'
bpy.context.view_layer.update()

# ---- added for rendering (the .blend has no active camera and no usable light): camera, sun
cam_auto = bpy.data.cameras.new('AutoCamera')
cam_auto.lens = 50.0
cam_auto.sensor_width = 36.0
cam_auto.clip_end = 1000.0
ob_auto_camera = bpy.data.objects.new('AutoCamera', cam_auto)
scene.collection.objects.link(ob_auto_camera)
ob_auto_camera.location = (10.7925, -12.751, 11.834)
ob_auto_camera.rotation_euler = (1.09748, -7.21219e-08, 0.694738)
scene.camera = ob_auto_camera
light_auto_sun = bpy.data.lights.new('AutoSun', 'SUN')
light_auto_sun.energy = 3.0
light_auto_sun.angle = 0.0523599
ob_auto_sun = bpy.data.objects.new('AutoSun', light_auto_sun)
scene.collection.objects.link(ob_auto_sun)
ob_auto_sun.rotation_euler = (0.872665, 0.174533, 0.523599)
bpy.context.view_layer.update()
